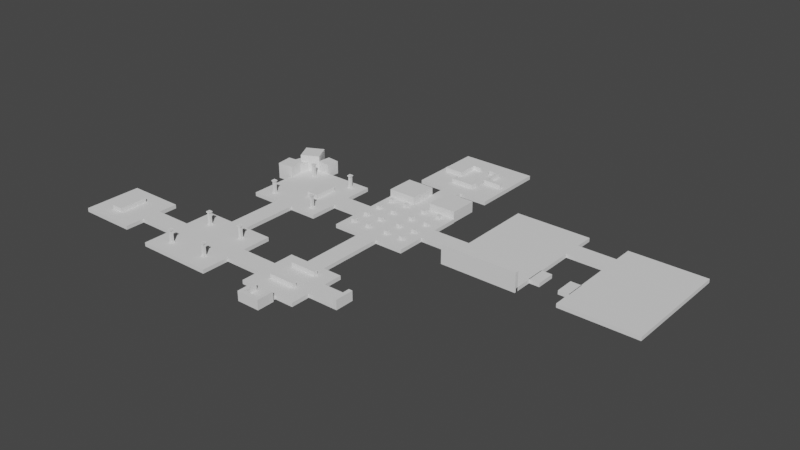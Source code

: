 # Source: LD0.2.blend  (saved by Blender 2.82.7; exported with 4.5.12 LTS)
import bpy
from mathutils import Matrix  # noqa: F401  (used for matrix-valued properties, if any)

bpy.ops.wm.read_factory_settings(use_empty=True)
scene = bpy.context.scene
scene.name = 'Scene'

# ---- collections
col_collection = bpy.data.collections.new('Collection'); scene.collection.children.link(col_collection)
col_ld = bpy.data.collections.new('LD'); scene.collection.children.link(col_ld)

# ---- world
world_world = bpy.data.worlds.new('World'); scene.world = world_world
world_world.use_nodes = True; world_world.node_tree.nodes.clear()
_N = world_world.node_tree.nodes; _L = world_world.node_tree.links
n0 = _N.new('ShaderNodeOutputWorld'); n0.name = 'World Output'; n0.location = (300, 300)
n1 = _N.new('ShaderNodeBackground'); n1.name = 'Background'; n1.location = (10, 300)
n1.inputs[0].default_value = (0.05088, 0.05088, 0.05088, 1.0)
_L.new(n1.outputs[0], n0.inputs[0])
n0.is_active_output = True
world_world.color = (0.05088, 0.05088, 0.05088)
world_world.use_sun_shadow = False
world_world.sun_shadow_jitter_overblur = 0.0

# ---- meshes
me_cube_002 = bpy.data.meshes.new('Cube.002')
me_cube_002.from_pydata([(-1.0, -1.0, -1.0), (-1.0, -1.0, 1.0), (-1.0, 1.0, -1.0), (-1.0, 1.0, 1.0), (1.0, -1.0, -1.0), (1.0, -1.0, 1.0), (1.0, 1.0, -1.0), (1.0, 1.0, 1.0)], [], [(0, 1, 3, 2), (2, 3, 7, 6), (6, 7, 5, 4), (4, 5, 1, 0), (2, 6, 4, 0), (7, 3, 1, 5)])
_uv = me_cube_002.uv_layers.new(name='UVMap')
_uv.uv.foreach_set('vector', [0.375, 0.0, 0.625, 0.0, 0.625, 0.25, 0.375, 0.25, 0.375, 0.25, 0.625, 0.25, 0.625, 0.5, 0.375, 0.5, 0.375, 0.5, 0.625, 0.5, 0.625, 0.75, 0.375, 0.75, 0.375, 0.75, 0.625, 0.75, 0.625, 1.0, 0.375, 1.0, 0.125, 0.5, 0.375, 0.5, 0.375, 0.75, 0.125, 0.75, 0.625, 0.5, 0.875, 0.5, 0.875, 0.75, 0.625, 0.75])
me_cube_002.use_remesh_fix_poles = True
me_cube_002.use_remesh_preserve_attributes = False
me_cube_002.use_mirror_vertex_groups = False
me_cube_002.update()
me_cube_003 = bpy.data.meshes.new('Cube.003')
me_cube_003.from_pydata([(-1.0, -1.0, -1.0), (-1.0, -1.0, 1.0), (-1.0, 1.0, -1.0), (-1.0, 1.0, 1.0), (1.0, -1.0, -1.0), (1.0, -1.0, 1.0), (1.0, 1.0, -1.0), (1.0, 1.0, 1.0)], [], [(0, 1, 3, 2), (2, 3, 7, 6), (6, 7, 5, 4), (4, 5, 1, 0), (2, 6, 4, 0), (7, 3, 1, 5)])
_uv = me_cube_003.uv_layers.new(name='UVMap')
_uv.uv.foreach_set('vector', [0.375, 0.0, 0.625, 0.0, 0.625, 0.25, 0.375, 0.25, 0.375, 0.25, 0.625, 0.25, 0.625, 0.5, 0.375, 0.5, 0.375, 0.5, 0.625, 0.5, 0.625, 0.75, 0.375, 0.75, 0.375, 0.75, 0.625, 0.75, 0.625, 1.0, 0.375, 1.0, 0.125, 0.5, 0.375, 0.5, 0.375, 0.75, 0.125, 0.75, 0.625, 0.5, 0.875, 0.5, 0.875, 0.75, 0.625, 0.75])
me_cube_003.use_remesh_fix_poles = True
me_cube_003.use_remesh_preserve_attributes = False
me_cube_003.use_mirror_vertex_groups = False
me_cube_003.update()
me_cube_004 = bpy.data.meshes.new('Cube.004')
me_cube_004.from_pydata([(-1.0, -1.0, -1.0), (-1.0, -1.0, 1.0), (-1.0, 1.0, -1.0), (-1.0, 1.0, 1.0), (1.0, -1.0, -1.0), (1.0, -1.0, 1.0), (1.0, 1.0, -1.0), (1.0, 1.0, 1.0)], [], [(0, 1, 3, 2), (2, 3, 7, 6), (6, 7, 5, 4), (4, 5, 1, 0), (2, 6, 4, 0), (7, 3, 1, 5)])
_uv = me_cube_004.uv_layers.new(name='UVMap')
_uv.uv.foreach_set('vector', [0.375, 0.0, 0.625, 0.0, 0.625, 0.25, 0.375, 0.25, 0.375, 0.25, 0.625, 0.25, 0.625, 0.5, 0.375, 0.5, 0.375, 0.5, 0.625, 0.5, 0.625, 0.75, 0.375, 0.75, 0.375, 0.75, 0.625, 0.75, 0.625, 1.0, 0.375, 1.0, 0.125, 0.5, 0.375, 0.5, 0.375, 0.75, 0.125, 0.75, 0.625, 0.5, 0.875, 0.5, 0.875, 0.75, 0.625, 0.75])
me_cube_004.use_remesh_fix_poles = True
me_cube_004.use_remesh_preserve_attributes = False
me_cube_004.use_mirror_vertex_groups = False
me_cube_004.update()
me_cube_005 = bpy.data.meshes.new('Cube.005')
me_cube_005.from_pydata([(-1.0, -1.0, -1.0), (-1.0, -1.0, 1.0), (-1.0, 1.0, -1.0), (-1.0, 1.0, 1.0), (1.0, -1.0, -1.0), (1.0, -1.0, 1.0), (1.0, 1.0, -1.0), (1.0, 1.0, 1.0)], [], [(0, 1, 3, 2), (2, 3, 7, 6), (6, 7, 5, 4), (4, 5, 1, 0), (2, 6, 4, 0), (7, 3, 1, 5)])
_uv = me_cube_005.uv_layers.new(name='UVMap')
_uv.uv.foreach_set('vector', [0.375, 0.0, 0.625, 0.0, 0.625, 0.25, 0.375, 0.25, 0.375, 0.25, 0.625, 0.25, 0.625, 0.5, 0.375, 0.5, 0.375, 0.5, 0.625, 0.5, 0.625, 0.75, 0.375, 0.75, 0.375, 0.75, 0.625, 0.75, 0.625, 1.0, 0.375, 1.0, 0.125, 0.5, 0.375, 0.5, 0.375, 0.75, 0.125, 0.75, 0.625, 0.5, 0.875, 0.5, 0.875, 0.75, 0.625, 0.75])
me_cube_005.use_remesh_fix_poles = True
me_cube_005.use_remesh_preserve_attributes = False
me_cube_005.use_mirror_vertex_groups = False
me_cube_005.update()
me_cube_006 = bpy.data.meshes.new('Cube.006')
me_cube_006.from_pydata([(-1.0, -1.0, -1.0), (-1.0, -1.0, 1.0), (-1.0, 1.0, -1.0), (-1.0, 1.0, 1.0), (1.0, -1.0, -1.0), (1.0, -1.0, 1.0), (1.0, 1.0, -1.0), (1.0, 1.0, 1.0)], [], [(0, 1, 3, 2), (2, 3, 7, 6), (6, 7, 5, 4), (4, 5, 1, 0), (2, 6, 4, 0), (7, 3, 1, 5)])
_uv = me_cube_006.uv_layers.new(name='UVMap')
_uv.uv.foreach_set('vector', [0.375, 0.0, 0.625, 0.0, 0.625, 0.25, 0.375, 0.25, 0.375, 0.25, 0.625, 0.25, 0.625, 0.5, 0.375, 0.5, 0.375, 0.5, 0.625, 0.5, 0.625, 0.75, 0.375, 0.75, 0.375, 0.75, 0.625, 0.75, 0.625, 1.0, 0.375, 1.0, 0.125, 0.5, 0.375, 0.5, 0.375, 0.75, 0.125, 0.75, 0.625, 0.5, 0.875, 0.5, 0.875, 0.75, 0.625, 0.75])
me_cube_006.use_remesh_fix_poles = True
me_cube_006.use_remesh_preserve_attributes = False
me_cube_006.use_mirror_vertex_groups = False
me_cube_006.update()
me_cube_007 = bpy.data.meshes.new('Cube.007')
me_cube_007.from_pydata([(-1.0, -1.0, -1.0), (-1.0, -1.0, 1.0), (-1.0, 1.0, -1.0), (-1.0, 1.0, 1.0), (1.0, -1.0, -1.0), (1.0, -1.0, 1.0), (1.0, 1.0, -1.0), (1.0, 1.0, 1.0)], [], [(0, 1, 3, 2), (2, 3, 7, 6), (6, 7, 5, 4), (4, 5, 1, 0), (2, 6, 4, 0), (7, 3, 1, 5)])
_uv = me_cube_007.uv_layers.new(name='UVMap')
_uv.uv.foreach_set('vector', [0.375, 0.0, 0.625, 0.0, 0.625, 0.25, 0.375, 0.25, 0.375, 0.25, 0.625, 0.25, 0.625, 0.5, 0.375, 0.5, 0.375, 0.5, 0.625, 0.5, 0.625, 0.75, 0.375, 0.75, 0.375, 0.75, 0.625, 0.75, 0.625, 1.0, 0.375, 1.0, 0.125, 0.5, 0.375, 0.5, 0.375, 0.75, 0.125, 0.75, 0.625, 0.5, 0.875, 0.5, 0.875, 0.75, 0.625, 0.75])
me_cube_007.use_remesh_fix_poles = True
me_cube_007.use_remesh_preserve_attributes = False
me_cube_007.use_mirror_vertex_groups = False
me_cube_007.update()
me_cube_008 = bpy.data.meshes.new('Cube.008')
me_cube_008.from_pydata([(-1.0, -1.0, -1.0), (-1.0, -1.0, 1.0), (-1.0, 1.0, -1.0), (-1.0, 1.0, 1.0), (1.0, -1.0, -1.0), (1.0, -1.0, 1.0), (1.0, 1.0, -1.0), (1.0, 1.0, 1.0)], [], [(0, 1, 3, 2), (2, 3, 7, 6), (6, 7, 5, 4), (4, 5, 1, 0), (2, 6, 4, 0), (7, 3, 1, 5)])
_uv = me_cube_008.uv_layers.new(name='UVMap')
_uv.uv.foreach_set('vector', [0.375, 0.0, 0.625, 0.0, 0.625, 0.25, 0.375, 0.25, 0.375, 0.25, 0.625, 0.25, 0.625, 0.5, 0.375, 0.5, 0.375, 0.5, 0.625, 0.5, 0.625, 0.75, 0.375, 0.75, 0.375, 0.75, 0.625, 0.75, 0.625, 1.0, 0.375, 1.0, 0.125, 0.5, 0.375, 0.5, 0.375, 0.75, 0.125, 0.75, 0.625, 0.5, 0.875, 0.5, 0.875, 0.75, 0.625, 0.75])
me_cube_008.use_remesh_fix_poles = True
me_cube_008.use_remesh_preserve_attributes = False
me_cube_008.use_mirror_vertex_groups = False
me_cube_008.update()
me_cube_009 = bpy.data.meshes.new('Cube.009')
me_cube_009.from_pydata([(-1.0, -1.0, -1.0), (-1.0, -1.0, 1.0), (-1.0, 1.0, -1.0), (-1.0, 1.0, 1.0), (1.0, -1.0, -1.0), (1.0, -1.0, 1.0), (1.0, 1.0, -1.0), (1.0, 1.0, 1.0)], [], [(0, 1, 3, 2), (2, 3, 7, 6), (6, 7, 5, 4), (4, 5, 1, 0), (2, 6, 4, 0), (7, 3, 1, 5)])
_uv = me_cube_009.uv_layers.new(name='UVMap')
_uv.uv.foreach_set('vector', [0.375, 0.0, 0.625, 0.0, 0.625, 0.25, 0.375, 0.25, 0.375, 0.25, 0.625, 0.25, 0.625, 0.5, 0.375, 0.5, 0.375, 0.5, 0.625, 0.5, 0.625, 0.75, 0.375, 0.75, 0.375, 0.75, 0.625, 0.75, 0.625, 1.0, 0.375, 1.0, 0.125, 0.5, 0.375, 0.5, 0.375, 0.75, 0.125, 0.75, 0.625, 0.5, 0.875, 0.5, 0.875, 0.75, 0.625, 0.75])
me_cube_009.use_remesh_fix_poles = True
me_cube_009.use_remesh_preserve_attributes = False
me_cube_009.use_mirror_vertex_groups = False
me_cube_009.update()
me_cube_010 = bpy.data.meshes.new('Cube.010')
me_cube_010.from_pydata([(-1.0, -1.0, -1.0), (-1.0, -1.0, 1.0), (-1.0, 1.0, -1.0), (-1.0, 1.0, 1.0), (1.0, -1.0, -1.0), (1.0, -1.0, 1.0), (1.0, 1.0, -1.0), (1.0, 1.0, 1.0)], [], [(0, 1, 3, 2), (2, 3, 7, 6), (6, 7, 5, 4), (4, 5, 1, 0), (2, 6, 4, 0), (7, 3, 1, 5)])
_uv = me_cube_010.uv_layers.new(name='UVMap')
_uv.uv.foreach_set('vector', [0.375, 0.0, 0.625, 0.0, 0.625, 0.25, 0.375, 0.25, 0.375, 0.25, 0.625, 0.25, 0.625, 0.5, 0.375, 0.5, 0.375, 0.5, 0.625, 0.5, 0.625, 0.75, 0.375, 0.75, 0.375, 0.75, 0.625, 0.75, 0.625, 1.0, 0.375, 1.0, 0.125, 0.5, 0.375, 0.5, 0.375, 0.75, 0.125, 0.75, 0.625, 0.5, 0.875, 0.5, 0.875, 0.75, 0.625, 0.75])
me_cube_010.use_remesh_fix_poles = True
me_cube_010.use_remesh_preserve_attributes = False
me_cube_010.use_mirror_vertex_groups = False
me_cube_010.update()
me_cube_011 = bpy.data.meshes.new('Cube.011')
me_cube_011.from_pydata([(-1.0, -1.0, -1.0), (-1.0, -1.0, 1.0), (-1.0, 1.0, -1.0), (-1.0, 1.0, 1.0), (1.0, -1.0, -1.0), (1.0, -1.0, 1.0), (1.0, 1.0, -1.0), (1.0, 1.0, 1.0)], [], [(0, 1, 3, 2), (2, 3, 7, 6), (6, 7, 5, 4), (4, 5, 1, 0), (2, 6, 4, 0), (7, 3, 1, 5)])
_uv = me_cube_011.uv_layers.new(name='UVMap')
_uv.uv.foreach_set('vector', [0.375, 0.0, 0.625, 0.0, 0.625, 0.25, 0.375, 0.25, 0.375, 0.25, 0.625, 0.25, 0.625, 0.5, 0.375, 0.5, 0.375, 0.5, 0.625, 0.5, 0.625, 0.75, 0.375, 0.75, 0.375, 0.75, 0.625, 0.75, 0.625, 1.0, 0.375, 1.0, 0.125, 0.5, 0.375, 0.5, 0.375, 0.75, 0.125, 0.75, 0.625, 0.5, 0.875, 0.5, 0.875, 0.75, 0.625, 0.75])
me_cube_011.use_remesh_fix_poles = True
me_cube_011.use_remesh_preserve_attributes = False
me_cube_011.use_mirror_vertex_groups = False
me_cube_011.update()
me_cube_012 = bpy.data.meshes.new('Cube.012')
me_cube_012.from_pydata([(-1.0, -1.0, -1.0), (-1.0, -1.0, 1.0), (-1.0, 1.0, -1.0), (-1.0, 1.0, 1.0), (1.0, -1.0, -1.0), (1.0, -1.0, 1.0), (1.0, 1.0, -1.0), (1.0, 1.0, 1.0)], [], [(0, 1, 3, 2), (2, 3, 7, 6), (6, 7, 5, 4), (4, 5, 1, 0), (2, 6, 4, 0), (7, 3, 1, 5)])
_uv = me_cube_012.uv_layers.new(name='UVMap')
_uv.uv.foreach_set('vector', [0.375, 0.0, 0.625, 0.0, 0.625, 0.25, 0.375, 0.25, 0.375, 0.25, 0.625, 0.25, 0.625, 0.5, 0.375, 0.5, 0.375, 0.5, 0.625, 0.5, 0.625, 0.75, 0.375, 0.75, 0.375, 0.75, 0.625, 0.75, 0.625, 1.0, 0.375, 1.0, 0.125, 0.5, 0.375, 0.5, 0.375, 0.75, 0.125, 0.75, 0.625, 0.5, 0.875, 0.5, 0.875, 0.75, 0.625, 0.75])
me_cube_012.use_remesh_fix_poles = True
me_cube_012.use_remesh_preserve_attributes = False
me_cube_012.use_mirror_vertex_groups = False
me_cube_012.update()
me_cube_013 = bpy.data.meshes.new('Cube.013')
me_cube_013.from_pydata([(-1.0, -1.0, -1.0), (-1.0, -1.0, 1.0), (-1.0, 1.0, -1.0), (-1.0, 1.0, 1.0), (1.0, -1.0, -1.0), (1.0, -1.0, 1.0), (1.0, 1.0, -1.0), (1.0, 1.0, 1.0)], [], [(0, 1, 3, 2), (2, 3, 7, 6), (6, 7, 5, 4), (4, 5, 1, 0), (2, 6, 4, 0), (7, 3, 1, 5)])
_uv = me_cube_013.uv_layers.new(name='UVMap')
_uv.uv.foreach_set('vector', [0.375, 0.0, 0.625, 0.0, 0.625, 0.25, 0.375, 0.25, 0.375, 0.25, 0.625, 0.25, 0.625, 0.5, 0.375, 0.5, 0.375, 0.5, 0.625, 0.5, 0.625, 0.75, 0.375, 0.75, 0.375, 0.75, 0.625, 0.75, 0.625, 1.0, 0.375, 1.0, 0.125, 0.5, 0.375, 0.5, 0.375, 0.75, 0.125, 0.75, 0.625, 0.5, 0.875, 0.5, 0.875, 0.75, 0.625, 0.75])
me_cube_013.use_remesh_fix_poles = True
me_cube_013.use_remesh_preserve_attributes = False
me_cube_013.use_mirror_vertex_groups = False
me_cube_013.update()
me_cube_014 = bpy.data.meshes.new('Cube.014')
me_cube_014.from_pydata([(-1.0, -1.0, -1.0), (-1.0, -1.0, 1.0), (-1.0, 1.0, -1.0), (-1.0, 1.0, 1.0), (1.0, -1.0, -1.0), (1.0, -1.0, 1.0), (1.0, 1.0, -1.0), (1.0, 1.0, 1.0)], [], [(0, 1, 3, 2), (2, 3, 7, 6), (6, 7, 5, 4), (4, 5, 1, 0), (2, 6, 4, 0), (7, 3, 1, 5)])
_uv = me_cube_014.uv_layers.new(name='UVMap')
_uv.uv.foreach_set('vector', [0.375, 0.0, 0.625, 0.0, 0.625, 0.25, 0.375, 0.25, 0.375, 0.25, 0.625, 0.25, 0.625, 0.5, 0.375, 0.5, 0.375, 0.5, 0.625, 0.5, 0.625, 0.75, 0.375, 0.75, 0.375, 0.75, 0.625, 0.75, 0.625, 1.0, 0.375, 1.0, 0.125, 0.5, 0.375, 0.5, 0.375, 0.75, 0.125, 0.75, 0.625, 0.5, 0.875, 0.5, 0.875, 0.75, 0.625, 0.75])
me_cube_014.use_remesh_fix_poles = True
me_cube_014.use_remesh_preserve_attributes = False
me_cube_014.use_mirror_vertex_groups = False
me_cube_014.update()
me_cube_015 = bpy.data.meshes.new('Cube.015')
me_cube_015.from_pydata([(-1.0, -1.0, -1.0), (-1.0, -1.0, 1.0), (-1.0, 1.0, -1.0), (-1.0, 1.0, 1.0), (1.0, -1.0, -1.0), (1.0, -1.0, 1.0), (1.0, 1.0, -1.0), (1.0, 1.0, 1.0)], [], [(0, 1, 3, 2), (2, 3, 7, 6), (6, 7, 5, 4), (4, 5, 1, 0), (2, 6, 4, 0), (7, 3, 1, 5)])
_uv = me_cube_015.uv_layers.new(name='UVMap')
_uv.uv.foreach_set('vector', [0.375, 0.0, 0.625, 0.0, 0.625, 0.25, 0.375, 0.25, 0.375, 0.25, 0.625, 0.25, 0.625, 0.5, 0.375, 0.5, 0.375, 0.5, 0.625, 0.5, 0.625, 0.75, 0.375, 0.75, 0.375, 0.75, 0.625, 0.75, 0.625, 1.0, 0.375, 1.0, 0.125, 0.5, 0.375, 0.5, 0.375, 0.75, 0.125, 0.75, 0.625, 0.5, 0.875, 0.5, 0.875, 0.75, 0.625, 0.75])
me_cube_015.use_remesh_fix_poles = True
me_cube_015.use_remesh_preserve_attributes = False
me_cube_015.use_mirror_vertex_groups = False
me_cube_015.update()
me_cube_016 = bpy.data.meshes.new('Cube.016')
me_cube_016.from_pydata([(-1.0, -1.0, -1.0), (-1.0, -1.0, 1.0), (-1.0, 1.0, -1.0), (-1.0, 1.0, 1.0), (1.0, -1.0, -1.0), (1.0, -1.0, 1.0), (1.0, 1.0, -1.0), (1.0, 1.0, 1.0)], [], [(0, 1, 3, 2), (2, 3, 7, 6), (6, 7, 5, 4), (4, 5, 1, 0), (2, 6, 4, 0), (7, 3, 1, 5)])
_uv = me_cube_016.uv_layers.new(name='UVMap')
_uv.uv.foreach_set('vector', [0.375, 0.0, 0.625, 0.0, 0.625, 0.25, 0.375, 0.25, 0.375, 0.25, 0.625, 0.25, 0.625, 0.5, 0.375, 0.5, 0.375, 0.5, 0.625, 0.5, 0.625, 0.75, 0.375, 0.75, 0.375, 0.75, 0.625, 0.75, 0.625, 1.0, 0.375, 1.0, 0.125, 0.5, 0.375, 0.5, 0.375, 0.75, 0.125, 0.75, 0.625, 0.5, 0.875, 0.5, 0.875, 0.75, 0.625, 0.75])
me_cube_016.use_remesh_fix_poles = True
me_cube_016.use_remesh_preserve_attributes = False
me_cube_016.use_mirror_vertex_groups = False
me_cube_016.update()
me_cube_017 = bpy.data.meshes.new('Cube.017')
me_cube_017.from_pydata([(-1.0, -1.0, -1.0), (-1.0, -1.0, 1.0), (-1.0, 1.0, -1.0), (-1.0, 1.0, 1.0), (1.0, -1.0, -1.0), (1.0, -1.0, 1.0), (1.0, 1.0, -1.0), (1.0, 1.0, 1.0)], [], [(0, 1, 3, 2), (2, 3, 7, 6), (6, 7, 5, 4), (4, 5, 1, 0), (2, 6, 4, 0), (7, 3, 1, 5)])
_uv = me_cube_017.uv_layers.new(name='UVMap')
_uv.uv.foreach_set('vector', [0.375, 0.0, 0.625, 0.0, 0.625, 0.25, 0.375, 0.25, 0.375, 0.25, 0.625, 0.25, 0.625, 0.5, 0.375, 0.5, 0.375, 0.5, 0.625, 0.5, 0.625, 0.75, 0.375, 0.75, 0.375, 0.75, 0.625, 0.75, 0.625, 1.0, 0.375, 1.0, 0.125, 0.5, 0.375, 0.5, 0.375, 0.75, 0.125, 0.75, 0.625, 0.5, 0.875, 0.5, 0.875, 0.75, 0.625, 0.75])
me_cube_017.use_remesh_fix_poles = True
me_cube_017.use_remesh_preserve_attributes = False
me_cube_017.use_mirror_vertex_groups = False
me_cube_017.update()
me_cube_018 = bpy.data.meshes.new('Cube.018')
me_cube_018.from_pydata([(-1.0, -1.0, -1.0), (-1.0, -1.0, 1.0), (-1.0, 1.0, -1.0), (-1.0, 1.0, 1.0), (1.0, -1.0, -1.0), (1.0, -1.0, 1.0), (1.0, 1.0, -1.0), (1.0, 1.0, 1.0)], [], [(0, 1, 3, 2), (2, 3, 7, 6), (6, 7, 5, 4), (4, 5, 1, 0), (2, 6, 4, 0), (7, 3, 1, 5)])
_uv = me_cube_018.uv_layers.new(name='UVMap')
_uv.uv.foreach_set('vector', [0.375, 0.0, 0.625, 0.0, 0.625, 0.25, 0.375, 0.25, 0.375, 0.25, 0.625, 0.25, 0.625, 0.5, 0.375, 0.5, 0.375, 0.5, 0.625, 0.5, 0.625, 0.75, 0.375, 0.75, 0.375, 0.75, 0.625, 0.75, 0.625, 1.0, 0.375, 1.0, 0.125, 0.5, 0.375, 0.5, 0.375, 0.75, 0.125, 0.75, 0.625, 0.5, 0.875, 0.5, 0.875, 0.75, 0.625, 0.75])
me_cube_018.use_remesh_fix_poles = True
me_cube_018.use_remesh_preserve_attributes = False
me_cube_018.use_mirror_vertex_groups = False
me_cube_018.update()
me_cube_019 = bpy.data.meshes.new('Cube.019')
me_cube_019.from_pydata([(-1.0, -1.0, -1.0), (-1.0, -1.0, 1.0), (-1.0, 1.0, -1.0), (-1.0, 1.0, 1.0), (1.0, -1.0, -1.0), (1.0, -1.0, 1.0), (1.0, 1.0, -1.0), (1.0, 1.0, 1.0)], [], [(0, 1, 3, 2), (2, 3, 7, 6), (6, 7, 5, 4), (4, 5, 1, 0), (2, 6, 4, 0), (7, 3, 1, 5)])
_uv = me_cube_019.uv_layers.new(name='UVMap')
_uv.uv.foreach_set('vector', [0.375, 0.0, 0.625, 0.0, 0.625, 0.25, 0.375, 0.25, 0.375, 0.25, 0.625, 0.25, 0.625, 0.5, 0.375, 0.5, 0.375, 0.5, 0.625, 0.5, 0.625, 0.75, 0.375, 0.75, 0.375, 0.75, 0.625, 0.75, 0.625, 1.0, 0.375, 1.0, 0.125, 0.5, 0.375, 0.5, 0.375, 0.75, 0.125, 0.75, 0.625, 0.5, 0.875, 0.5, 0.875, 0.75, 0.625, 0.75])
me_cube_019.use_remesh_fix_poles = True
me_cube_019.use_remesh_preserve_attributes = False
me_cube_019.use_mirror_vertex_groups = False
me_cube_019.update()
me_cube = bpy.data.meshes.new('Cube')
me_cube.from_pydata([(-1.0, -1.0, -1.0), (-1.0, -1.0, 1.0), (-1.0, 1.0, -1.0), (-1.0, 1.0, 1.0), (1.0, -1.0, -1.0), (1.0, -1.0, 1.0), (1.0, 1.0, -1.0), (1.0, 1.0, 1.0)], [], [(0, 1, 3, 2), (2, 3, 7, 6), (6, 7, 5, 4), (4, 5, 1, 0), (2, 6, 4, 0), (7, 3, 1, 5)])
_uv = me_cube.uv_layers.new(name='UVMap')
_uv.uv.foreach_set('vector', [0.375, 0.0, 0.625, 0.0, 0.625, 0.25, 0.375, 0.25, 0.375, 0.25, 0.625, 0.25, 0.625, 0.5, 0.375, 0.5, 0.375, 0.5, 0.625, 0.5, 0.625, 0.75, 0.375, 0.75, 0.375, 0.75, 0.625, 0.75, 0.625, 1.0, 0.375, 1.0, 0.125, 0.5, 0.375, 0.5, 0.375, 0.75, 0.125, 0.75, 0.625, 0.5, 0.875, 0.5, 0.875, 0.75, 0.625, 0.75])
me_cube.use_remesh_fix_poles = True
me_cube.use_remesh_preserve_attributes = False
me_cube.use_mirror_vertex_groups = False
me_cube.update()
me_cube_020 = bpy.data.meshes.new('Cube.020')
me_cube_020.from_pydata([(-1.0, -1.0, -1.0), (-1.0, -1.0, 1.0), (-1.0, 1.0, -1.0), (-1.0, 1.0, 1.0), (1.0, -1.0, -1.0), (1.0, -1.0, 1.0), (1.0, 1.0, -1.0), (1.0, 1.0, 1.0)], [], [(0, 1, 3, 2), (2, 3, 7, 6), (6, 7, 5, 4), (4, 5, 1, 0), (2, 6, 4, 0), (7, 3, 1, 5)])
_uv = me_cube_020.uv_layers.new(name='UVMap')
_uv.uv.foreach_set('vector', [0.375, 0.0, 0.625, 0.0, 0.625, 0.25, 0.375, 0.25, 0.375, 0.25, 0.625, 0.25, 0.625, 0.5, 0.375, 0.5, 0.375, 0.5, 0.625, 0.5, 0.625, 0.75, 0.375, 0.75, 0.375, 0.75, 0.625, 0.75, 0.625, 1.0, 0.375, 1.0, 0.125, 0.5, 0.375, 0.5, 0.375, 0.75, 0.125, 0.75, 0.625, 0.5, 0.875, 0.5, 0.875, 0.75, 0.625, 0.75])
me_cube_020.use_remesh_fix_poles = True
me_cube_020.use_remesh_preserve_attributes = False
me_cube_020.use_mirror_vertex_groups = False
me_cube_020.update()
me_cube_021 = bpy.data.meshes.new('Cube.021')
me_cube_021.from_pydata([(-1.0, -1.0, -1.0), (-1.0, -1.0, 1.0), (-1.0, 1.0, -1.0), (-1.0, 1.0, 1.0), (1.0, -1.0, -1.0), (1.0, -1.0, 1.0), (1.0, 1.0, -1.0), (1.0, 1.0, 1.0)], [], [(0, 1, 3, 2), (2, 3, 7, 6), (6, 7, 5, 4), (4, 5, 1, 0), (2, 6, 4, 0), (7, 3, 1, 5)])
_uv = me_cube_021.uv_layers.new(name='UVMap')
_uv.uv.foreach_set('vector', [0.375, 0.0, 0.625, 0.0, 0.625, 0.25, 0.375, 0.25, 0.375, 0.25, 0.625, 0.25, 0.625, 0.5, 0.375, 0.5, 0.375, 0.5, 0.625, 0.5, 0.625, 0.75, 0.375, 0.75, 0.375, 0.75, 0.625, 0.75, 0.625, 1.0, 0.375, 1.0, 0.125, 0.5, 0.375, 0.5, 0.375, 0.75, 0.125, 0.75, 0.625, 0.5, 0.875, 0.5, 0.875, 0.75, 0.625, 0.75])
me_cube_021.use_remesh_fix_poles = True
me_cube_021.use_remesh_preserve_attributes = False
me_cube_021.use_mirror_vertex_groups = False
me_cube_021.update()
me_cube_022 = bpy.data.meshes.new('Cube.022')
me_cube_022.from_pydata([(-1.0, -1.0, -1.0), (-1.0, -1.0, 1.0), (-1.0, 1.0, -1.0), (-1.0, 1.0, 1.0), (1.0, -1.0, -1.0), (1.0, -1.0, 1.0), (1.0, 1.0, -1.0), (1.0, 1.0, 1.0)], [], [(0, 1, 3, 2), (2, 3, 7, 6), (6, 7, 5, 4), (4, 5, 1, 0), (2, 6, 4, 0), (7, 3, 1, 5)])
_uv = me_cube_022.uv_layers.new(name='UVMap')
_uv.uv.foreach_set('vector', [0.375, 0.0, 0.625, 0.0, 0.625, 0.25, 0.375, 0.25, 0.375, 0.25, 0.625, 0.25, 0.625, 0.5, 0.375, 0.5, 0.375, 0.5, 0.625, 0.5, 0.625, 0.75, 0.375, 0.75, 0.375, 0.75, 0.625, 0.75, 0.625, 1.0, 0.375, 1.0, 0.125, 0.5, 0.375, 0.5, 0.375, 0.75, 0.125, 0.75, 0.625, 0.5, 0.875, 0.5, 0.875, 0.75, 0.625, 0.75])
me_cube_022.use_remesh_fix_poles = True
me_cube_022.use_remesh_preserve_attributes = False
me_cube_022.use_mirror_vertex_groups = False
me_cube_022.update()
me_cube_023 = bpy.data.meshes.new('Cube.023')
me_cube_023.from_pydata([(-1.0, -1.0, -1.0), (-1.0, -1.0, 1.0), (-1.0, 1.0, -1.0), (-1.0, 1.0, 1.0), (1.0, -1.0, -1.0), (1.0, -1.0, 1.0), (1.0, 1.0, -1.0), (1.0, 1.0, 1.0)], [], [(0, 1, 3, 2), (2, 3, 7, 6), (6, 7, 5, 4), (4, 5, 1, 0), (2, 6, 4, 0), (7, 3, 1, 5)])
_uv = me_cube_023.uv_layers.new(name='UVMap')
_uv.uv.foreach_set('vector', [0.375, 0.0, 0.625, 0.0, 0.625, 0.25, 0.375, 0.25, 0.375, 0.25, 0.625, 0.25, 0.625, 0.5, 0.375, 0.5, 0.375, 0.5, 0.625, 0.5, 0.625, 0.75, 0.375, 0.75, 0.375, 0.75, 0.625, 0.75, 0.625, 1.0, 0.375, 1.0, 0.125, 0.5, 0.375, 0.5, 0.375, 0.75, 0.125, 0.75, 0.625, 0.5, 0.875, 0.5, 0.875, 0.75, 0.625, 0.75])
me_cube_023.use_remesh_fix_poles = True
me_cube_023.use_remesh_preserve_attributes = False
me_cube_023.use_mirror_vertex_groups = False
me_cube_023.update()
me_cube_025 = bpy.data.meshes.new('Cube.025')
me_cube_025.from_pydata([(-1.0, -1.0, -1.0), (-1.0, -1.0, 1.0), (-1.0, 1.0, -1.0), (-1.0, 1.0, 1.0), (1.0, -1.0, -1.0), (1.0, -1.0, 1.0), (1.0, 1.0, -1.0), (1.0, 1.0, 1.0)], [], [(0, 1, 3, 2), (2, 3, 7, 6), (6, 7, 5, 4), (4, 5, 1, 0), (2, 6, 4, 0), (7, 3, 1, 5)])
_uv = me_cube_025.uv_layers.new(name='UVMap')
_uv.uv.foreach_set('vector', [0.375, 0.0, 0.625, 0.0, 0.625, 0.25, 0.375, 0.25, 0.375, 0.25, 0.625, 0.25, 0.625, 0.5, 0.375, 0.5, 0.375, 0.5, 0.625, 0.5, 0.625, 0.75, 0.375, 0.75, 0.375, 0.75, 0.625, 0.75, 0.625, 1.0, 0.375, 1.0, 0.125, 0.5, 0.375, 0.5, 0.375, 0.75, 0.125, 0.75, 0.625, 0.5, 0.875, 0.5, 0.875, 0.75, 0.625, 0.75])
me_cube_025.use_remesh_fix_poles = True
me_cube_025.use_remesh_preserve_attributes = False
me_cube_025.use_mirror_vertex_groups = False
me_cube_025.update()
me_cube_026 = bpy.data.meshes.new('Cube.026')
me_cube_026.from_pydata([(-1.0, -1.0, -1.0), (-1.0, -1.0, 1.0), (-1.0, 1.0, -1.0), (-1.0, 1.0, 1.0), (1.0, -1.0, -1.0), (1.0, -1.0, 1.0), (1.0, 1.0, -1.0), (1.0, 1.0, 1.0)], [], [(0, 1, 3, 2), (2, 3, 7, 6), (6, 7, 5, 4), (4, 5, 1, 0), (2, 6, 4, 0), (7, 3, 1, 5)])
_uv = me_cube_026.uv_layers.new(name='UVMap')
_uv.uv.foreach_set('vector', [0.375, 0.0, 0.625, 0.0, 0.625, 0.25, 0.375, 0.25, 0.375, 0.25, 0.625, 0.25, 0.625, 0.5, 0.375, 0.5, 0.375, 0.5, 0.625, 0.5, 0.625, 0.75, 0.375, 0.75, 0.375, 0.75, 0.625, 0.75, 0.625, 1.0, 0.375, 1.0, 0.125, 0.5, 0.375, 0.5, 0.375, 0.75, 0.125, 0.75, 0.625, 0.5, 0.875, 0.5, 0.875, 0.75, 0.625, 0.75])
me_cube_026.use_remesh_fix_poles = True
me_cube_026.use_remesh_preserve_attributes = False
me_cube_026.use_mirror_vertex_groups = False
me_cube_026.update()
me_cube_027 = bpy.data.meshes.new('Cube.027')
me_cube_027.from_pydata([(-1.0, -1.0, -1.0), (-1.0, -1.0, 1.0), (-1.0, 1.0, -1.0), (-1.0, 1.0, 1.0), (1.0, -1.0, -1.0), (1.0, -1.0, 1.0), (1.0, 1.0, -1.0), (1.0, 1.0, 1.0)], [], [(0, 1, 3, 2), (2, 3, 7, 6), (6, 7, 5, 4), (4, 5, 1, 0), (2, 6, 4, 0), (7, 3, 1, 5)])
_uv = me_cube_027.uv_layers.new(name='UVMap')
_uv.uv.foreach_set('vector', [0.375, 0.0, 0.625, 0.0, 0.625, 0.25, 0.375, 0.25, 0.375, 0.25, 0.625, 0.25, 0.625, 0.5, 0.375, 0.5, 0.375, 0.5, 0.625, 0.5, 0.625, 0.75, 0.375, 0.75, 0.375, 0.75, 0.625, 0.75, 0.625, 1.0, 0.375, 1.0, 0.125, 0.5, 0.375, 0.5, 0.375, 0.75, 0.125, 0.75, 0.625, 0.5, 0.875, 0.5, 0.875, 0.75, 0.625, 0.75])
me_cube_027.use_remesh_fix_poles = True
me_cube_027.use_remesh_preserve_attributes = False
me_cube_027.use_mirror_vertex_groups = False
me_cube_027.update()
me_cube_029 = bpy.data.meshes.new('Cube.029')
me_cube_029.from_pydata([(-1.0, -1.0, -1.0), (-1.0, -1.0, 1.0), (-1.0, 1.0, -1.0), (-1.0, 1.0, 1.0), (1.0, -1.0, -1.0), (1.0, -1.0, 1.0), (1.0, 1.0, -1.0), (1.0, 1.0, 1.0)], [], [(0, 1, 3, 2), (2, 3, 7, 6), (6, 7, 5, 4), (4, 5, 1, 0), (2, 6, 4, 0), (7, 3, 1, 5)])
_uv = me_cube_029.uv_layers.new(name='UVMap')
_uv.uv.foreach_set('vector', [0.375, 0.0, 0.625, 0.0, 0.625, 0.25, 0.375, 0.25, 0.375, 0.25, 0.625, 0.25, 0.625, 0.5, 0.375, 0.5, 0.375, 0.5, 0.625, 0.5, 0.625, 0.75, 0.375, 0.75, 0.375, 0.75, 0.625, 0.75, 0.625, 1.0, 0.375, 1.0, 0.125, 0.5, 0.375, 0.5, 0.375, 0.75, 0.125, 0.75, 0.625, 0.5, 0.875, 0.5, 0.875, 0.75, 0.625, 0.75])
me_cube_029.use_remesh_fix_poles = True
me_cube_029.use_remesh_preserve_attributes = False
me_cube_029.use_mirror_vertex_groups = False
me_cube_029.update()
me_cube_030 = bpy.data.meshes.new('Cube.030')
me_cube_030.from_pydata([(-1.0, -1.0, -1.0), (-1.0, -1.0, 1.0), (-1.0, 1.0, -1.0), (-1.0, 1.0, 1.0), (1.0, -1.0, -1.0), (1.0, -1.0, 1.0), (1.0, 1.0, -1.0), (1.0, 1.0, 1.0)], [], [(0, 1, 3, 2), (2, 3, 7, 6), (6, 7, 5, 4), (4, 5, 1, 0), (2, 6, 4, 0), (7, 3, 1, 5)])
_uv = me_cube_030.uv_layers.new(name='UVMap')
_uv.uv.foreach_set('vector', [0.375, 0.0, 0.625, 0.0, 0.625, 0.25, 0.375, 0.25, 0.375, 0.25, 0.625, 0.25, 0.625, 0.5, 0.375, 0.5, 0.375, 0.5, 0.625, 0.5, 0.625, 0.75, 0.375, 0.75, 0.375, 0.75, 0.625, 0.75, 0.625, 1.0, 0.375, 1.0, 0.125, 0.5, 0.375, 0.5, 0.375, 0.75, 0.125, 0.75, 0.625, 0.5, 0.875, 0.5, 0.875, 0.75, 0.625, 0.75])
me_cube_030.use_remesh_fix_poles = True
me_cube_030.use_remesh_preserve_attributes = False
me_cube_030.use_mirror_vertex_groups = False
me_cube_030.update()
me_cube_031 = bpy.data.meshes.new('Cube.031')
me_cube_031.from_pydata([(-1.0, -1.0, -1.0), (-1.0, -1.0, 1.0), (-1.0, 1.0, -1.0), (-1.0, 1.0, 1.0), (1.0, -1.0, -1.0), (1.0, -1.0, 1.0), (1.0, 1.0, -1.0), (1.0, 1.0, 1.0)], [], [(0, 1, 3, 2), (2, 3, 7, 6), (6, 7, 5, 4), (4, 5, 1, 0), (2, 6, 4, 0), (7, 3, 1, 5)])
_uv = me_cube_031.uv_layers.new(name='UVMap')
_uv.uv.foreach_set('vector', [0.375, 0.0, 0.625, 0.0, 0.625, 0.25, 0.375, 0.25, 0.375, 0.25, 0.625, 0.25, 0.625, 0.5, 0.375, 0.5, 0.375, 0.5, 0.625, 0.5, 0.625, 0.75, 0.375, 0.75, 0.375, 0.75, 0.625, 0.75, 0.625, 1.0, 0.375, 1.0, 0.125, 0.5, 0.375, 0.5, 0.375, 0.75, 0.125, 0.75, 0.625, 0.5, 0.875, 0.5, 0.875, 0.75, 0.625, 0.75])
me_cube_031.use_remesh_fix_poles = True
me_cube_031.use_remesh_preserve_attributes = False
me_cube_031.use_mirror_vertex_groups = False
me_cube_031.update()
me_cube_032 = bpy.data.meshes.new('Cube.032')
me_cube_032.from_pydata([(-1.0, -1.0, -1.0), (-1.0, -1.0, 1.0), (-1.0, 1.0, -1.0), (-1.0, 1.0, 1.0), (1.0, -1.0, -1.0), (1.0, -1.0, 1.0), (1.0, 1.0, -1.0), (1.0, 1.0, 1.0)], [], [(0, 1, 3, 2), (2, 3, 7, 6), (6, 7, 5, 4), (4, 5, 1, 0), (2, 6, 4, 0), (7, 3, 1, 5)])
_uv = me_cube_032.uv_layers.new(name='UVMap')
_uv.uv.foreach_set('vector', [0.375, 0.0, 0.625, 0.0, 0.625, 0.25, 0.375, 0.25, 0.375, 0.25, 0.625, 0.25, 0.625, 0.5, 0.375, 0.5, 0.375, 0.5, 0.625, 0.5, 0.625, 0.75, 0.375, 0.75, 0.375, 0.75, 0.625, 0.75, 0.625, 1.0, 0.375, 1.0, 0.125, 0.5, 0.375, 0.5, 0.375, 0.75, 0.125, 0.75, 0.625, 0.5, 0.875, 0.5, 0.875, 0.75, 0.625, 0.75])
me_cube_032.use_remesh_fix_poles = True
me_cube_032.use_remesh_preserve_attributes = False
me_cube_032.use_mirror_vertex_groups = False
me_cube_032.update()
me_cube_001 = bpy.data.meshes.new('Cube.001')
me_cube_001.from_pydata([(-1.0, -1.0, -1.0), (-1.0, -1.0, 1.0), (-1.0, 1.0, -1.0), (-1.0, 1.0, 1.0), (1.0, -1.0, -1.0), (1.0, -1.0, 1.0), (1.0, 1.0, -1.0), (1.0, 1.0, 1.0)], [], [(0, 1, 3, 2), (2, 3, 7, 6), (6, 7, 5, 4), (4, 5, 1, 0), (2, 6, 4, 0), (7, 3, 1, 5)])
_uv = me_cube_001.uv_layers.new(name='UVMap')
_uv.uv.foreach_set('vector', [0.375, 0.0, 0.625, 0.0, 0.625, 0.25, 0.375, 0.25, 0.375, 0.25, 0.625, 0.25, 0.625, 0.5, 0.375, 0.5, 0.375, 0.5, 0.625, 0.5, 0.625, 0.75, 0.375, 0.75, 0.375, 0.75, 0.625, 0.75, 0.625, 1.0, 0.375, 1.0, 0.125, 0.5, 0.375, 0.5, 0.375, 0.75, 0.125, 0.75, 0.625, 0.5, 0.875, 0.5, 0.875, 0.75, 0.625, 0.75])
me_cube_001.use_remesh_fix_poles = True
me_cube_001.use_remesh_preserve_attributes = False
me_cube_001.use_mirror_vertex_groups = False
me_cube_001.update()
me_cube_028 = bpy.data.meshes.new('Cube.028')
me_cube_028.from_pydata([(-1.0, -1.0, -1.0), (-0.6958, -0.6958, 1.0), (-1.0, 1.0, -1.0), (-0.6958, 0.6958, 1.0), (1.0, -1.0, -1.0), (0.6958, -0.6958, 1.0), (1.0, 1.0, -1.0), (0.6958, 0.6958, 1.0), (-1.0, -1.0, 1.0), (-1.0, 1.0, 1.0), (1.0, 1.0, 1.0), (1.0, -1.0, 1.0), (1.035, 1.035, 17.53), (1.035, -1.035, 17.53), (-1.035, -1.035, 17.53), (-1.035, 1.035, 17.53), (-0.6958, -0.6958, 17.53), (-0.6958, 0.6958, 17.53), (0.6958, 0.6958, 17.53), (0.6958, -0.6958, 17.53), (0.8884, 0.8884, 19.22), (0.8884, -0.8884, 19.22), (-0.8884, -0.8884, 19.22), (-0.8884, 0.8884, 19.22), (1.035, 1.035, 19.22), (1.035, -1.035, 19.22), (-1.035, -1.035, 19.22), (-1.035, 1.035, 19.22), (0.8884, 0.8884, 18.93), (0.8884, -0.8884, 18.93), (-0.8884, -0.8884, 18.93), (-0.8884, 0.8884, 18.93)], [], [(0, 8, 9, 2), (2, 9, 10, 6), (6, 10, 11, 4), (4, 11, 8, 0), (2, 6, 4, 0), (7, 3, 17, 18), (1, 3, 9, 8), (3, 7, 10, 9), (7, 5, 11, 10), (5, 1, 8, 11), (12, 15, 27, 24), (5, 7, 18, 19), (3, 1, 16, 17), (1, 5, 19, 16), (12, 13, 17, 16), (13, 14, 18, 17), (14, 15, 19, 18), (15, 12, 16, 19), (20, 23, 31, 28), (14, 13, 25, 26), (15, 14, 26, 27), (13, 12, 24, 25), (20, 21, 25, 24), (21, 22, 26, 25), (22, 23, 27, 26), (23, 20, 24, 27), (30, 29, 28, 31), (22, 21, 29, 30), (23, 22, 30, 31), (21, 20, 28, 29)])
_uv = me_cube_028.uv_layers.new(name='UVMap')
_uv.uv.foreach_set('vector', [0.375, 0.0, 0.625, 0.0, 0.625, 0.25, 0.375, 0.25, 0.375, 0.25, 0.625, 0.25, 0.625, 0.5, 0.375, 0.5, 0.375, 0.5, 0.625, 0.5, 0.625, 0.75, 0.375, 0.75, 0.375, 0.75, 0.625, 0.75, 0.625, 1.0, 0.375, 1.0, 0.125, 0.5, 0.375, 0.5, 0.375, 0.75, 0.125, 0.75, 0.663, 0.538, 0.837, 0.538, 0.837, 0.538, 0.663, 0.538, 0.837, 0.712, 0.837, 0.538, 0.875, 0.5, 0.875, 0.75, 0.837, 0.538, 0.663, 0.538, 0.625, 0.5, 0.875, 0.5, 0.663, 0.538, 0.663, 0.712, 0.625, 0.75, 0.625, 0.5, 0.663, 0.712, 0.837, 0.712, 0.875, 0.75, 0.625, 0.75, 0.6206, 0.4956, 0.8794, 0.4956, 0.8794, 0.4956, 0.6206, 0.4956, 0.663, 0.712, 0.663, 0.538, 0.663, 0.538, 0.663, 0.712, 0.837, 0.538, 0.837, 0.712, 0.837, 0.712, 0.837, 0.538, 0.837, 0.712, 0.663, 0.712, 0.663, 0.712, 0.837, 0.712, 0.6206, 0.4956, 0.6206, 0.7544, 0.837, 0.538, 0.837, 0.712, 0.6206, 0.7544, 0.8794, 0.7544, 0.663, 0.538, 0.837, 0.538, 0.8794, 0.7544, 0.8794, 0.4956, 0.663, 0.712, 0.663, 0.538, 0.8794, 0.4956, 0.6206, 0.4956, 0.837, 0.712, 0.663, 0.712, 0.639, 0.514, 0.861, 0.514, 0.861, 0.514, 0.639, 0.514, 0.8794, 0.7544, 0.6206, 0.7544, 0.6206, 0.7544, 0.8794, 0.7544, 0.8794, 0.4956, 0.8794, 0.7544, 0.8794, 0.7544, 0.8794, 0.4956, 0.6206, 0.7544, 0.6206, 0.4956, 0.6206, 0.4956, 0.6206, 0.7544, 0.639, 0.514, 0.639, 0.736, 0.6206, 0.7544, 0.6206, 0.4956, 0.639, 0.736, 0.861, 0.736, 0.8794, 0.7544, 0.6206, 0.7544, 0.861, 0.736, 0.861, 0.514, 0.8794, 0.4956, 0.8794, 0.7544, 0.861, 0.514, 0.639, 0.514, 0.6206, 0.4956, 0.8794, 0.4956, 0.861, 0.736, 0.639, 0.736, 0.639, 0.514, 0.861, 0.514, 0.861, 0.736, 0.639, 0.736, 0.639, 0.736, 0.861, 0.736, 0.861, 0.514, 0.861, 0.736, 0.861, 0.736, 0.861, 0.514, 0.639, 0.736, 0.639, 0.514, 0.639, 0.514, 0.639, 0.736])
me_cube_028.use_remesh_fix_poles = True
me_cube_028.use_remesh_preserve_attributes = False
me_cube_028.use_mirror_vertex_groups = False
me_cube_028.update()
me_cube_033 = bpy.data.meshes.new('Cube.033')
me_cube_033.from_pydata([(-1.0, -1.0, -1.0), (-0.6958, -0.6958, 1.0), (-1.0, 1.0, -1.0), (-0.6958, 0.6958, 1.0), (1.0, -1.0, -1.0), (0.6958, -0.6958, 1.0), (1.0, 1.0, -1.0), (0.6958, 0.6958, 1.0), (-1.0, -1.0, 1.0), (-1.0, 1.0, 1.0), (1.0, 1.0, 1.0), (1.0, -1.0, 1.0), (1.035, 1.035, 17.53), (1.035, -1.035, 17.53), (-1.035, -1.035, 17.53), (-1.035, 1.035, 17.53), (-0.6958, -0.6958, 17.53), (-0.6958, 0.6958, 17.53), (0.6958, 0.6958, 17.53), (0.6958, -0.6958, 17.53), (0.8884, 0.8884, 19.22), (0.8884, -0.8884, 19.22), (-0.8884, -0.8884, 19.22), (-0.8884, 0.8884, 19.22), (1.035, 1.035, 19.22), (1.035, -1.035, 19.22), (-1.035, -1.035, 19.22), (-1.035, 1.035, 19.22), (0.8884, 0.8884, 18.93), (0.8884, -0.8884, 18.93), (-0.8884, -0.8884, 18.93), (-0.8884, 0.8884, 18.93)], [], [(0, 8, 9, 2), (2, 9, 10, 6), (6, 10, 11, 4), (4, 11, 8, 0), (2, 6, 4, 0), (7, 3, 17, 18), (1, 3, 9, 8), (3, 7, 10, 9), (7, 5, 11, 10), (5, 1, 8, 11), (12, 15, 27, 24), (5, 7, 18, 19), (3, 1, 16, 17), (1, 5, 19, 16), (12, 13, 17, 16), (13, 14, 18, 17), (14, 15, 19, 18), (15, 12, 16, 19), (20, 23, 31, 28), (14, 13, 25, 26), (15, 14, 26, 27), (13, 12, 24, 25), (20, 21, 25, 24), (21, 22, 26, 25), (22, 23, 27, 26), (23, 20, 24, 27), (30, 29, 28, 31), (22, 21, 29, 30), (23, 22, 30, 31), (21, 20, 28, 29)])
_uv = me_cube_033.uv_layers.new(name='UVMap')
_uv.uv.foreach_set('vector', [0.375, 0.0, 0.625, 0.0, 0.625, 0.25, 0.375, 0.25, 0.375, 0.25, 0.625, 0.25, 0.625, 0.5, 0.375, 0.5, 0.375, 0.5, 0.625, 0.5, 0.625, 0.75, 0.375, 0.75, 0.375, 0.75, 0.625, 0.75, 0.625, 1.0, 0.375, 1.0, 0.125, 0.5, 0.375, 0.5, 0.375, 0.75, 0.125, 0.75, 0.663, 0.538, 0.837, 0.538, 0.837, 0.538, 0.663, 0.538, 0.837, 0.712, 0.837, 0.538, 0.875, 0.5, 0.875, 0.75, 0.837, 0.538, 0.663, 0.538, 0.625, 0.5, 0.875, 0.5, 0.663, 0.538, 0.663, 0.712, 0.625, 0.75, 0.625, 0.5, 0.663, 0.712, 0.837, 0.712, 0.875, 0.75, 0.625, 0.75, 0.6206, 0.4956, 0.8794, 0.4956, 0.8794, 0.4956, 0.6206, 0.4956, 0.663, 0.712, 0.663, 0.538, 0.663, 0.538, 0.663, 0.712, 0.837, 0.538, 0.837, 0.712, 0.837, 0.712, 0.837, 0.538, 0.837, 0.712, 0.663, 0.712, 0.663, 0.712, 0.837, 0.712, 0.6206, 0.4956, 0.6206, 0.7544, 0.837, 0.538, 0.837, 0.712, 0.6206, 0.7544, 0.8794, 0.7544, 0.663, 0.538, 0.837, 0.538, 0.8794, 0.7544, 0.8794, 0.4956, 0.663, 0.712, 0.663, 0.538, 0.8794, 0.4956, 0.6206, 0.4956, 0.837, 0.712, 0.663, 0.712, 0.639, 0.514, 0.861, 0.514, 0.861, 0.514, 0.639, 0.514, 0.8794, 0.7544, 0.6206, 0.7544, 0.6206, 0.7544, 0.8794, 0.7544, 0.8794, 0.4956, 0.8794, 0.7544, 0.8794, 0.7544, 0.8794, 0.4956, 0.6206, 0.7544, 0.6206, 0.4956, 0.6206, 0.4956, 0.6206, 0.7544, 0.639, 0.514, 0.639, 0.736, 0.6206, 0.7544, 0.6206, 0.4956, 0.639, 0.736, 0.861, 0.736, 0.8794, 0.7544, 0.6206, 0.7544, 0.861, 0.736, 0.861, 0.514, 0.8794, 0.4956, 0.8794, 0.7544, 0.861, 0.514, 0.639, 0.514, 0.6206, 0.4956, 0.8794, 0.4956, 0.861, 0.736, 0.639, 0.736, 0.639, 0.514, 0.861, 0.514, 0.861, 0.736, 0.639, 0.736, 0.639, 0.736, 0.861, 0.736, 0.861, 0.514, 0.861, 0.736, 0.861, 0.736, 0.861, 0.514, 0.639, 0.736, 0.639, 0.514, 0.639, 0.514, 0.639, 0.736])
me_cube_033.use_remesh_fix_poles = True
me_cube_033.use_remesh_preserve_attributes = False
me_cube_033.use_mirror_vertex_groups = False
me_cube_033.update()
me_cube_034 = bpy.data.meshes.new('Cube.034')
me_cube_034.from_pydata([(-1.0, -1.0, -1.0), (-0.6958, -0.6958, 1.0), (-1.0, 1.0, -1.0), (-0.6958, 0.6958, 1.0), (1.0, -1.0, -1.0), (0.6958, -0.6958, 1.0), (1.0, 1.0, -1.0), (0.6958, 0.6958, 1.0), (-1.0, -1.0, 1.0), (-1.0, 1.0, 1.0), (1.0, 1.0, 1.0), (1.0, -1.0, 1.0), (1.035, 1.035, 17.53), (1.035, -1.035, 17.53), (-1.035, -1.035, 17.53), (-1.035, 1.035, 17.53), (-0.6958, -0.6958, 17.53), (-0.6958, 0.6958, 17.53), (0.6958, 0.6958, 17.53), (0.6958, -0.6958, 17.53), (0.8884, 0.8884, 19.22), (0.8884, -0.8884, 19.22), (-0.8884, -0.8884, 19.22), (-0.8884, 0.8884, 19.22), (1.035, 1.035, 19.22), (1.035, -1.035, 19.22), (-1.035, -1.035, 19.22), (-1.035, 1.035, 19.22), (0.8884, 0.8884, 18.93), (0.8884, -0.8884, 18.93), (-0.8884, -0.8884, 18.93), (-0.8884, 0.8884, 18.93)], [], [(0, 8, 9, 2), (2, 9, 10, 6), (6, 10, 11, 4), (4, 11, 8, 0), (2, 6, 4, 0), (7, 3, 17, 18), (1, 3, 9, 8), (3, 7, 10, 9), (7, 5, 11, 10), (5, 1, 8, 11), (12, 15, 27, 24), (5, 7, 18, 19), (3, 1, 16, 17), (1, 5, 19, 16), (12, 13, 17, 16), (13, 14, 18, 17), (14, 15, 19, 18), (15, 12, 16, 19), (20, 23, 31, 28), (14, 13, 25, 26), (15, 14, 26, 27), (13, 12, 24, 25), (20, 21, 25, 24), (21, 22, 26, 25), (22, 23, 27, 26), (23, 20, 24, 27), (30, 29, 28, 31), (22, 21, 29, 30), (23, 22, 30, 31), (21, 20, 28, 29)])
_uv = me_cube_034.uv_layers.new(name='UVMap')
_uv.uv.foreach_set('vector', [0.375, 0.0, 0.625, 0.0, 0.625, 0.25, 0.375, 0.25, 0.375, 0.25, 0.625, 0.25, 0.625, 0.5, 0.375, 0.5, 0.375, 0.5, 0.625, 0.5, 0.625, 0.75, 0.375, 0.75, 0.375, 0.75, 0.625, 0.75, 0.625, 1.0, 0.375, 1.0, 0.125, 0.5, 0.375, 0.5, 0.375, 0.75, 0.125, 0.75, 0.663, 0.538, 0.837, 0.538, 0.837, 0.538, 0.663, 0.538, 0.837, 0.712, 0.837, 0.538, 0.875, 0.5, 0.875, 0.75, 0.837, 0.538, 0.663, 0.538, 0.625, 0.5, 0.875, 0.5, 0.663, 0.538, 0.663, 0.712, 0.625, 0.75, 0.625, 0.5, 0.663, 0.712, 0.837, 0.712, 0.875, 0.75, 0.625, 0.75, 0.6206, 0.4956, 0.8794, 0.4956, 0.8794, 0.4956, 0.6206, 0.4956, 0.663, 0.712, 0.663, 0.538, 0.663, 0.538, 0.663, 0.712, 0.837, 0.538, 0.837, 0.712, 0.837, 0.712, 0.837, 0.538, 0.837, 0.712, 0.663, 0.712, 0.663, 0.712, 0.837, 0.712, 0.6206, 0.4956, 0.6206, 0.7544, 0.837, 0.538, 0.837, 0.712, 0.6206, 0.7544, 0.8794, 0.7544, 0.663, 0.538, 0.837, 0.538, 0.8794, 0.7544, 0.8794, 0.4956, 0.663, 0.712, 0.663, 0.538, 0.8794, 0.4956, 0.6206, 0.4956, 0.837, 0.712, 0.663, 0.712, 0.639, 0.514, 0.861, 0.514, 0.861, 0.514, 0.639, 0.514, 0.8794, 0.7544, 0.6206, 0.7544, 0.6206, 0.7544, 0.8794, 0.7544, 0.8794, 0.4956, 0.8794, 0.7544, 0.8794, 0.7544, 0.8794, 0.4956, 0.6206, 0.7544, 0.6206, 0.4956, 0.6206, 0.4956, 0.6206, 0.7544, 0.639, 0.514, 0.639, 0.736, 0.6206, 0.7544, 0.6206, 0.4956, 0.639, 0.736, 0.861, 0.736, 0.8794, 0.7544, 0.6206, 0.7544, 0.861, 0.736, 0.861, 0.514, 0.8794, 0.4956, 0.8794, 0.7544, 0.861, 0.514, 0.639, 0.514, 0.6206, 0.4956, 0.8794, 0.4956, 0.861, 0.736, 0.639, 0.736, 0.639, 0.514, 0.861, 0.514, 0.861, 0.736, 0.639, 0.736, 0.639, 0.736, 0.861, 0.736, 0.861, 0.514, 0.861, 0.736, 0.861, 0.736, 0.861, 0.514, 0.639, 0.736, 0.639, 0.514, 0.639, 0.514, 0.639, 0.736])
me_cube_034.use_remesh_fix_poles = True
me_cube_034.use_remesh_preserve_attributes = False
me_cube_034.use_mirror_vertex_groups = False
me_cube_034.update()
me_cube_035 = bpy.data.meshes.new('Cube.035')
me_cube_035.from_pydata([(-1.0, -1.0, -1.0), (-0.6958, -0.6958, 1.0), (-1.0, 1.0, -1.0), (-0.6958, 0.6958, 1.0), (1.0, -1.0, -1.0), (0.6958, -0.6958, 1.0), (1.0, 1.0, -1.0), (0.6958, 0.6958, 1.0), (-1.0, -1.0, 1.0), (-1.0, 1.0, 1.0), (1.0, 1.0, 1.0), (1.0, -1.0, 1.0), (1.035, 1.035, 17.53), (1.035, -1.035, 17.53), (-1.035, -1.035, 17.53), (-1.035, 1.035, 17.53), (-0.6958, -0.6958, 17.53), (-0.6958, 0.6958, 17.53), (0.6958, 0.6958, 17.53), (0.6958, -0.6958, 17.53), (0.8884, 0.8884, 19.22), (0.8884, -0.8884, 19.22), (-0.8884, -0.8884, 19.22), (-0.8884, 0.8884, 19.22), (1.035, 1.035, 19.22), (1.035, -1.035, 19.22), (-1.035, -1.035, 19.22), (-1.035, 1.035, 19.22), (0.8884, 0.8884, 18.93), (0.8884, -0.8884, 18.93), (-0.8884, -0.8884, 18.93), (-0.8884, 0.8884, 18.93)], [], [(0, 8, 9, 2), (2, 9, 10, 6), (6, 10, 11, 4), (4, 11, 8, 0), (2, 6, 4, 0), (7, 3, 17, 18), (1, 3, 9, 8), (3, 7, 10, 9), (7, 5, 11, 10), (5, 1, 8, 11), (12, 15, 27, 24), (5, 7, 18, 19), (3, 1, 16, 17), (1, 5, 19, 16), (12, 13, 17, 16), (13, 14, 18, 17), (14, 15, 19, 18), (15, 12, 16, 19), (20, 23, 31, 28), (14, 13, 25, 26), (15, 14, 26, 27), (13, 12, 24, 25), (20, 21, 25, 24), (21, 22, 26, 25), (22, 23, 27, 26), (23, 20, 24, 27), (30, 29, 28, 31), (22, 21, 29, 30), (23, 22, 30, 31), (21, 20, 28, 29)])
_uv = me_cube_035.uv_layers.new(name='UVMap')
_uv.uv.foreach_set('vector', [0.375, 0.0, 0.625, 0.0, 0.625, 0.25, 0.375, 0.25, 0.375, 0.25, 0.625, 0.25, 0.625, 0.5, 0.375, 0.5, 0.375, 0.5, 0.625, 0.5, 0.625, 0.75, 0.375, 0.75, 0.375, 0.75, 0.625, 0.75, 0.625, 1.0, 0.375, 1.0, 0.125, 0.5, 0.375, 0.5, 0.375, 0.75, 0.125, 0.75, 0.663, 0.538, 0.837, 0.538, 0.837, 0.538, 0.663, 0.538, 0.837, 0.712, 0.837, 0.538, 0.875, 0.5, 0.875, 0.75, 0.837, 0.538, 0.663, 0.538, 0.625, 0.5, 0.875, 0.5, 0.663, 0.538, 0.663, 0.712, 0.625, 0.75, 0.625, 0.5, 0.663, 0.712, 0.837, 0.712, 0.875, 0.75, 0.625, 0.75, 0.6206, 0.4956, 0.8794, 0.4956, 0.8794, 0.4956, 0.6206, 0.4956, 0.663, 0.712, 0.663, 0.538, 0.663, 0.538, 0.663, 0.712, 0.837, 0.538, 0.837, 0.712, 0.837, 0.712, 0.837, 0.538, 0.837, 0.712, 0.663, 0.712, 0.663, 0.712, 0.837, 0.712, 0.6206, 0.4956, 0.6206, 0.7544, 0.837, 0.538, 0.837, 0.712, 0.6206, 0.7544, 0.8794, 0.7544, 0.663, 0.538, 0.837, 0.538, 0.8794, 0.7544, 0.8794, 0.4956, 0.663, 0.712, 0.663, 0.538, 0.8794, 0.4956, 0.6206, 0.4956, 0.837, 0.712, 0.663, 0.712, 0.639, 0.514, 0.861, 0.514, 0.861, 0.514, 0.639, 0.514, 0.8794, 0.7544, 0.6206, 0.7544, 0.6206, 0.7544, 0.8794, 0.7544, 0.8794, 0.4956, 0.8794, 0.7544, 0.8794, 0.7544, 0.8794, 0.4956, 0.6206, 0.7544, 0.6206, 0.4956, 0.6206, 0.4956, 0.6206, 0.7544, 0.639, 0.514, 0.639, 0.736, 0.6206, 0.7544, 0.6206, 0.4956, 0.639, 0.736, 0.861, 0.736, 0.8794, 0.7544, 0.6206, 0.7544, 0.861, 0.736, 0.861, 0.514, 0.8794, 0.4956, 0.8794, 0.7544, 0.861, 0.514, 0.639, 0.514, 0.6206, 0.4956, 0.8794, 0.4956, 0.861, 0.736, 0.639, 0.736, 0.639, 0.514, 0.861, 0.514, 0.861, 0.736, 0.639, 0.736, 0.639, 0.736, 0.861, 0.736, 0.861, 0.514, 0.861, 0.736, 0.861, 0.736, 0.861, 0.514, 0.639, 0.736, 0.639, 0.514, 0.639, 0.514, 0.639, 0.736])
me_cube_035.use_remesh_fix_poles = True
me_cube_035.use_remesh_preserve_attributes = False
me_cube_035.use_mirror_vertex_groups = False
me_cube_035.update()
me_cube_036 = bpy.data.meshes.new('Cube.036')
me_cube_036.from_pydata([(-1.0, -1.0, -1.0), (-1.0, -1.0, 1.0), (-1.0, 1.0, -1.0), (-1.0, 1.0, 1.0), (1.0, -1.0, -1.0), (1.0, -1.0, 1.0), (1.0, 1.0, -1.0), (1.0, 1.0, 1.0)], [], [(0, 1, 3, 2), (2, 3, 7, 6), (6, 7, 5, 4), (4, 5, 1, 0), (2, 6, 4, 0), (7, 3, 1, 5)])
_uv = me_cube_036.uv_layers.new(name='UVMap')
_uv.uv.foreach_set('vector', [0.375, 0.0, 0.625, 0.0, 0.625, 0.25, 0.375, 0.25, 0.375, 0.25, 0.625, 0.25, 0.625, 0.5, 0.375, 0.5, 0.375, 0.5, 0.625, 0.5, 0.625, 0.75, 0.375, 0.75, 0.375, 0.75, 0.625, 0.75, 0.625, 1.0, 0.375, 1.0, 0.125, 0.5, 0.375, 0.5, 0.375, 0.75, 0.125, 0.75, 0.625, 0.5, 0.875, 0.5, 0.875, 0.75, 0.625, 0.75])
me_cube_036.use_remesh_fix_poles = True
me_cube_036.use_remesh_preserve_attributes = False
me_cube_036.use_mirror_vertex_groups = False
me_cube_036.update()
me_cube_037 = bpy.data.meshes.new('Cube.037')
me_cube_037.from_pydata([(-1.0, -1.0, -1.0), (-1.0, -1.0, 1.0), (-1.0, 1.0, -1.0), (-1.0, 1.0, 1.0), (1.0, -1.0, -1.0), (1.0, -1.0, 1.0), (1.0, 1.0, -1.0), (1.0, 1.0, 1.0)], [], [(0, 1, 3, 2), (2, 3, 7, 6), (6, 7, 5, 4), (4, 5, 1, 0), (2, 6, 4, 0), (7, 3, 1, 5)])
_uv = me_cube_037.uv_layers.new(name='UVMap')
_uv.uv.foreach_set('vector', [0.375, 0.0, 0.625, 0.0, 0.625, 0.25, 0.375, 0.25, 0.375, 0.25, 0.625, 0.25, 0.625, 0.5, 0.375, 0.5, 0.375, 0.5, 0.625, 0.5, 0.625, 0.75, 0.375, 0.75, 0.375, 0.75, 0.625, 0.75, 0.625, 1.0, 0.375, 1.0, 0.125, 0.5, 0.375, 0.5, 0.375, 0.75, 0.125, 0.75, 0.625, 0.5, 0.875, 0.5, 0.875, 0.75, 0.625, 0.75])
me_cube_037.use_remesh_fix_poles = True
me_cube_037.use_remesh_preserve_attributes = False
me_cube_037.use_mirror_vertex_groups = False
me_cube_037.update()
me_cube_038 = bpy.data.meshes.new('Cube.038')
me_cube_038.from_pydata([(-1.0, -1.0, -1.0), (-1.0, -1.0, 1.0), (-1.0, 1.0, -1.0), (-1.0, 1.0, 1.0), (1.0, -1.0, -1.0), (1.0, -1.0, 1.0), (1.0, 1.0, -1.0), (1.0, 1.0, 1.0)], [], [(0, 1, 3, 2), (2, 3, 7, 6), (6, 7, 5, 4), (4, 5, 1, 0), (2, 6, 4, 0), (7, 3, 1, 5)])
_uv = me_cube_038.uv_layers.new(name='UVMap')
_uv.uv.foreach_set('vector', [0.375, 0.0, 0.625, 0.0, 0.625, 0.25, 0.375, 0.25, 0.375, 0.25, 0.625, 0.25, 0.625, 0.5, 0.375, 0.5, 0.375, 0.5, 0.625, 0.5, 0.625, 0.75, 0.375, 0.75, 0.375, 0.75, 0.625, 0.75, 0.625, 1.0, 0.375, 1.0, 0.125, 0.5, 0.375, 0.5, 0.375, 0.75, 0.125, 0.75, 0.625, 0.5, 0.875, 0.5, 0.875, 0.75, 0.625, 0.75])
me_cube_038.use_remesh_fix_poles = True
me_cube_038.use_remesh_preserve_attributes = False
me_cube_038.use_mirror_vertex_groups = False
me_cube_038.update()
me_cube_039 = bpy.data.meshes.new('Cube.039')
me_cube_039.from_pydata([(-1.0, -1.0, -1.0), (-0.6958, -0.6958, 1.0), (-1.0, 1.0, -1.0), (-0.6958, 0.6958, 1.0), (1.0, -1.0, -1.0), (0.6958, -0.6958, 1.0), (1.0, 1.0, -1.0), (0.6958, 0.6958, 1.0), (-1.0, -1.0, 1.0), (-1.0, 1.0, 1.0), (1.0, 1.0, 1.0), (1.0, -1.0, 1.0), (1.035, 1.035, 17.53), (1.035, -1.035, 17.53), (-1.035, -1.035, 17.53), (-1.035, 1.035, 17.53), (-0.6958, -0.6958, 17.53), (-0.6958, 0.6958, 17.53), (0.6958, 0.6958, 17.53), (0.6958, -0.6958, 17.53), (0.8884, 0.8884, 19.22), (0.8884, -0.8884, 19.22), (-0.8884, -0.8884, 19.22), (-0.8884, 0.8884, 19.22), (1.035, 1.035, 19.22), (1.035, -1.035, 19.22), (-1.035, -1.035, 19.22), (-1.035, 1.035, 19.22), (0.8884, 0.8884, 18.93), (0.8884, -0.8884, 18.93), (-0.8884, -0.8884, 18.93), (-0.8884, 0.8884, 18.93)], [], [(0, 8, 9, 2), (2, 9, 10, 6), (6, 10, 11, 4), (4, 11, 8, 0), (2, 6, 4, 0), (7, 3, 17, 18), (1, 3, 9, 8), (3, 7, 10, 9), (7, 5, 11, 10), (5, 1, 8, 11), (12, 15, 27, 24), (5, 7, 18, 19), (3, 1, 16, 17), (1, 5, 19, 16), (12, 13, 17, 16), (13, 14, 18, 17), (14, 15, 19, 18), (15, 12, 16, 19), (20, 23, 31, 28), (14, 13, 25, 26), (15, 14, 26, 27), (13, 12, 24, 25), (20, 21, 25, 24), (21, 22, 26, 25), (22, 23, 27, 26), (23, 20, 24, 27), (30, 29, 28, 31), (22, 21, 29, 30), (23, 22, 30, 31), (21, 20, 28, 29)])
_uv = me_cube_039.uv_layers.new(name='UVMap')
_uv.uv.foreach_set('vector', [0.375, 0.0, 0.625, 0.0, 0.625, 0.25, 0.375, 0.25, 0.375, 0.25, 0.625, 0.25, 0.625, 0.5, 0.375, 0.5, 0.375, 0.5, 0.625, 0.5, 0.625, 0.75, 0.375, 0.75, 0.375, 0.75, 0.625, 0.75, 0.625, 1.0, 0.375, 1.0, 0.125, 0.5, 0.375, 0.5, 0.375, 0.75, 0.125, 0.75, 0.663, 0.538, 0.837, 0.538, 0.837, 0.538, 0.663, 0.538, 0.837, 0.712, 0.837, 0.538, 0.875, 0.5, 0.875, 0.75, 0.837, 0.538, 0.663, 0.538, 0.625, 0.5, 0.875, 0.5, 0.663, 0.538, 0.663, 0.712, 0.625, 0.75, 0.625, 0.5, 0.663, 0.712, 0.837, 0.712, 0.875, 0.75, 0.625, 0.75, 0.6206, 0.4956, 0.8794, 0.4956, 0.8794, 0.4956, 0.6206, 0.4956, 0.663, 0.712, 0.663, 0.538, 0.663, 0.538, 0.663, 0.712, 0.837, 0.538, 0.837, 0.712, 0.837, 0.712, 0.837, 0.538, 0.837, 0.712, 0.663, 0.712, 0.663, 0.712, 0.837, 0.712, 0.6206, 0.4956, 0.6206, 0.7544, 0.837, 0.538, 0.837, 0.712, 0.6206, 0.7544, 0.8794, 0.7544, 0.663, 0.538, 0.837, 0.538, 0.8794, 0.7544, 0.8794, 0.4956, 0.663, 0.712, 0.663, 0.538, 0.8794, 0.4956, 0.6206, 0.4956, 0.837, 0.712, 0.663, 0.712, 0.639, 0.514, 0.861, 0.514, 0.861, 0.514, 0.639, 0.514, 0.8794, 0.7544, 0.6206, 0.7544, 0.6206, 0.7544, 0.8794, 0.7544, 0.8794, 0.4956, 0.8794, 0.7544, 0.8794, 0.7544, 0.8794, 0.4956, 0.6206, 0.7544, 0.6206, 0.4956, 0.6206, 0.4956, 0.6206, 0.7544, 0.639, 0.514, 0.639, 0.736, 0.6206, 0.7544, 0.6206, 0.4956, 0.639, 0.736, 0.861, 0.736, 0.8794, 0.7544, 0.6206, 0.7544, 0.861, 0.736, 0.861, 0.514, 0.8794, 0.4956, 0.8794, 0.7544, 0.861, 0.514, 0.639, 0.514, 0.6206, 0.4956, 0.8794, 0.4956, 0.861, 0.736, 0.639, 0.736, 0.639, 0.514, 0.861, 0.514, 0.861, 0.736, 0.639, 0.736, 0.639, 0.736, 0.861, 0.736, 0.861, 0.514, 0.861, 0.736, 0.861, 0.736, 0.861, 0.514, 0.639, 0.736, 0.639, 0.514, 0.639, 0.514, 0.639, 0.736])
me_cube_039.use_remesh_fix_poles = True
me_cube_039.use_remesh_preserve_attributes = False
me_cube_039.use_mirror_vertex_groups = False
me_cube_039.update()
me_cube_040 = bpy.data.meshes.new('Cube.040')
me_cube_040.from_pydata([(-1.0, -1.0, -1.0), (-0.6958, -0.6958, 1.0), (-1.0, 1.0, -1.0), (-0.6958, 0.6958, 1.0), (1.0, -1.0, -1.0), (0.6958, -0.6958, 1.0), (1.0, 1.0, -1.0), (0.6958, 0.6958, 1.0), (-1.0, -1.0, 1.0), (-1.0, 1.0, 1.0), (1.0, 1.0, 1.0), (1.0, -1.0, 1.0), (1.035, 1.035, 17.53), (1.035, -1.035, 17.53), (-1.035, -1.035, 17.53), (-1.035, 1.035, 17.53), (-0.6958, -0.6958, 17.53), (-0.6958, 0.6958, 17.53), (0.6958, 0.6958, 17.53), (0.6958, -0.6958, 17.53), (0.8884, 0.8884, 19.22), (0.8884, -0.8884, 19.22), (-0.8884, -0.8884, 19.22), (-0.8884, 0.8884, 19.22), (1.035, 1.035, 19.22), (1.035, -1.035, 19.22), (-1.035, -1.035, 19.22), (-1.035, 1.035, 19.22), (0.8884, 0.8884, 18.93), (0.8884, -0.8884, 18.93), (-0.8884, -0.8884, 18.93), (-0.8884, 0.8884, 18.93)], [], [(0, 8, 9, 2), (2, 9, 10, 6), (6, 10, 11, 4), (4, 11, 8, 0), (2, 6, 4, 0), (7, 3, 17, 18), (1, 3, 9, 8), (3, 7, 10, 9), (7, 5, 11, 10), (5, 1, 8, 11), (12, 15, 27, 24), (5, 7, 18, 19), (3, 1, 16, 17), (1, 5, 19, 16), (12, 13, 17, 16), (13, 14, 18, 17), (14, 15, 19, 18), (15, 12, 16, 19), (20, 23, 31, 28), (14, 13, 25, 26), (15, 14, 26, 27), (13, 12, 24, 25), (20, 21, 25, 24), (21, 22, 26, 25), (22, 23, 27, 26), (23, 20, 24, 27), (30, 29, 28, 31), (22, 21, 29, 30), (23, 22, 30, 31), (21, 20, 28, 29)])
_uv = me_cube_040.uv_layers.new(name='UVMap')
_uv.uv.foreach_set('vector', [0.375, 0.0, 0.625, 0.0, 0.625, 0.25, 0.375, 0.25, 0.375, 0.25, 0.625, 0.25, 0.625, 0.5, 0.375, 0.5, 0.375, 0.5, 0.625, 0.5, 0.625, 0.75, 0.375, 0.75, 0.375, 0.75, 0.625, 0.75, 0.625, 1.0, 0.375, 1.0, 0.125, 0.5, 0.375, 0.5, 0.375, 0.75, 0.125, 0.75, 0.663, 0.538, 0.837, 0.538, 0.837, 0.538, 0.663, 0.538, 0.837, 0.712, 0.837, 0.538, 0.875, 0.5, 0.875, 0.75, 0.837, 0.538, 0.663, 0.538, 0.625, 0.5, 0.875, 0.5, 0.663, 0.538, 0.663, 0.712, 0.625, 0.75, 0.625, 0.5, 0.663, 0.712, 0.837, 0.712, 0.875, 0.75, 0.625, 0.75, 0.6206, 0.4956, 0.8794, 0.4956, 0.8794, 0.4956, 0.6206, 0.4956, 0.663, 0.712, 0.663, 0.538, 0.663, 0.538, 0.663, 0.712, 0.837, 0.538, 0.837, 0.712, 0.837, 0.712, 0.837, 0.538, 0.837, 0.712, 0.663, 0.712, 0.663, 0.712, 0.837, 0.712, 0.6206, 0.4956, 0.6206, 0.7544, 0.837, 0.538, 0.837, 0.712, 0.6206, 0.7544, 0.8794, 0.7544, 0.663, 0.538, 0.837, 0.538, 0.8794, 0.7544, 0.8794, 0.4956, 0.663, 0.712, 0.663, 0.538, 0.8794, 0.4956, 0.6206, 0.4956, 0.837, 0.712, 0.663, 0.712, 0.639, 0.514, 0.861, 0.514, 0.861, 0.514, 0.639, 0.514, 0.8794, 0.7544, 0.6206, 0.7544, 0.6206, 0.7544, 0.8794, 0.7544, 0.8794, 0.4956, 0.8794, 0.7544, 0.8794, 0.7544, 0.8794, 0.4956, 0.6206, 0.7544, 0.6206, 0.4956, 0.6206, 0.4956, 0.6206, 0.7544, 0.639, 0.514, 0.639, 0.736, 0.6206, 0.7544, 0.6206, 0.4956, 0.639, 0.736, 0.861, 0.736, 0.8794, 0.7544, 0.6206, 0.7544, 0.861, 0.736, 0.861, 0.514, 0.8794, 0.4956, 0.8794, 0.7544, 0.861, 0.514, 0.639, 0.514, 0.6206, 0.4956, 0.8794, 0.4956, 0.861, 0.736, 0.639, 0.736, 0.639, 0.514, 0.861, 0.514, 0.861, 0.736, 0.639, 0.736, 0.639, 0.736, 0.861, 0.736, 0.861, 0.514, 0.861, 0.736, 0.861, 0.736, 0.861, 0.514, 0.639, 0.736, 0.639, 0.514, 0.639, 0.514, 0.639, 0.736])
me_cube_040.use_remesh_fix_poles = True
me_cube_040.use_remesh_preserve_attributes = False
me_cube_040.use_mirror_vertex_groups = False
me_cube_040.update()
me_cube_041 = bpy.data.meshes.new('Cube.041')
me_cube_041.from_pydata([(-1.0, -1.0, -1.0), (-0.6958, -0.6958, 1.0), (-1.0, 1.0, -1.0), (-0.6958, 0.6958, 1.0), (1.0, -1.0, -1.0), (0.6958, -0.6958, 1.0), (1.0, 1.0, -1.0), (0.6958, 0.6958, 1.0), (-1.0, -1.0, 1.0), (-1.0, 1.0, 1.0), (1.0, 1.0, 1.0), (1.0, -1.0, 1.0), (1.035, 1.035, 17.53), (1.035, -1.035, 17.53), (-1.035, -1.035, 17.53), (-1.035, 1.035, 17.53), (-0.6958, -0.6958, 17.53), (-0.6958, 0.6958, 17.53), (0.6958, 0.6958, 17.53), (0.6958, -0.6958, 17.53), (0.8884, 0.8884, 19.22), (0.8884, -0.8884, 19.22), (-0.8884, -0.8884, 19.22), (-0.8884, 0.8884, 19.22), (1.035, 1.035, 19.22), (1.035, -1.035, 19.22), (-1.035, -1.035, 19.22), (-1.035, 1.035, 19.22), (0.8884, 0.8884, 18.93), (0.8884, -0.8884, 18.93), (-0.8884, -0.8884, 18.93), (-0.8884, 0.8884, 18.93)], [], [(0, 8, 9, 2), (2, 9, 10, 6), (6, 10, 11, 4), (4, 11, 8, 0), (2, 6, 4, 0), (7, 3, 17, 18), (1, 3, 9, 8), (3, 7, 10, 9), (7, 5, 11, 10), (5, 1, 8, 11), (12, 15, 27, 24), (5, 7, 18, 19), (3, 1, 16, 17), (1, 5, 19, 16), (12, 13, 17, 16), (13, 14, 18, 17), (14, 15, 19, 18), (15, 12, 16, 19), (20, 23, 31, 28), (14, 13, 25, 26), (15, 14, 26, 27), (13, 12, 24, 25), (20, 21, 25, 24), (21, 22, 26, 25), (22, 23, 27, 26), (23, 20, 24, 27), (30, 29, 28, 31), (22, 21, 29, 30), (23, 22, 30, 31), (21, 20, 28, 29)])
_uv = me_cube_041.uv_layers.new(name='UVMap')
_uv.uv.foreach_set('vector', [0.375, 0.0, 0.625, 0.0, 0.625, 0.25, 0.375, 0.25, 0.375, 0.25, 0.625, 0.25, 0.625, 0.5, 0.375, 0.5, 0.375, 0.5, 0.625, 0.5, 0.625, 0.75, 0.375, 0.75, 0.375, 0.75, 0.625, 0.75, 0.625, 1.0, 0.375, 1.0, 0.125, 0.5, 0.375, 0.5, 0.375, 0.75, 0.125, 0.75, 0.663, 0.538, 0.837, 0.538, 0.837, 0.538, 0.663, 0.538, 0.837, 0.712, 0.837, 0.538, 0.875, 0.5, 0.875, 0.75, 0.837, 0.538, 0.663, 0.538, 0.625, 0.5, 0.875, 0.5, 0.663, 0.538, 0.663, 0.712, 0.625, 0.75, 0.625, 0.5, 0.663, 0.712, 0.837, 0.712, 0.875, 0.75, 0.625, 0.75, 0.6206, 0.4956, 0.8794, 0.4956, 0.8794, 0.4956, 0.6206, 0.4956, 0.663, 0.712, 0.663, 0.538, 0.663, 0.538, 0.663, 0.712, 0.837, 0.538, 0.837, 0.712, 0.837, 0.712, 0.837, 0.538, 0.837, 0.712, 0.663, 0.712, 0.663, 0.712, 0.837, 0.712, 0.6206, 0.4956, 0.6206, 0.7544, 0.837, 0.538, 0.837, 0.712, 0.6206, 0.7544, 0.8794, 0.7544, 0.663, 0.538, 0.837, 0.538, 0.8794, 0.7544, 0.8794, 0.4956, 0.663, 0.712, 0.663, 0.538, 0.8794, 0.4956, 0.6206, 0.4956, 0.837, 0.712, 0.663, 0.712, 0.639, 0.514, 0.861, 0.514, 0.861, 0.514, 0.639, 0.514, 0.8794, 0.7544, 0.6206, 0.7544, 0.6206, 0.7544, 0.8794, 0.7544, 0.8794, 0.4956, 0.8794, 0.7544, 0.8794, 0.7544, 0.8794, 0.4956, 0.6206, 0.7544, 0.6206, 0.4956, 0.6206, 0.4956, 0.6206, 0.7544, 0.639, 0.514, 0.639, 0.736, 0.6206, 0.7544, 0.6206, 0.4956, 0.639, 0.736, 0.861, 0.736, 0.8794, 0.7544, 0.6206, 0.7544, 0.861, 0.736, 0.861, 0.514, 0.8794, 0.4956, 0.8794, 0.7544, 0.861, 0.514, 0.639, 0.514, 0.6206, 0.4956, 0.8794, 0.4956, 0.861, 0.736, 0.639, 0.736, 0.639, 0.514, 0.861, 0.514, 0.861, 0.736, 0.639, 0.736, 0.639, 0.736, 0.861, 0.736, 0.861, 0.514, 0.861, 0.736, 0.861, 0.736, 0.861, 0.514, 0.639, 0.736, 0.639, 0.514, 0.639, 0.514, 0.639, 0.736])
me_cube_041.use_remesh_fix_poles = True
me_cube_041.use_remesh_preserve_attributes = False
me_cube_041.use_mirror_vertex_groups = False
me_cube_041.update()
me_cube_042 = bpy.data.meshes.new('Cube.042')
me_cube_042.from_pydata([(-1.0, -1.0, -1.0), (-0.6958, -0.6958, 1.0), (-1.0, 1.0, -1.0), (-0.6958, 0.6958, 1.0), (1.0, -1.0, -1.0), (0.6958, -0.6958, 1.0), (1.0, 1.0, -1.0), (0.6958, 0.6958, 1.0), (-1.0, -1.0, 1.0), (-1.0, 1.0, 1.0), (1.0, 1.0, 1.0), (1.0, -1.0, 1.0), (1.035, 1.035, 17.53), (1.035, -1.035, 17.53), (-1.035, -1.035, 17.53), (-1.035, 1.035, 17.53), (-0.6958, -0.6958, 17.53), (-0.6958, 0.6958, 17.53), (0.6958, 0.6958, 17.53), (0.6958, -0.6958, 17.53), (0.8884, 0.8884, 19.22), (0.8884, -0.8884, 19.22), (-0.8884, -0.8884, 19.22), (-0.8884, 0.8884, 19.22), (1.035, 1.035, 19.22), (1.035, -1.035, 19.22), (-1.035, -1.035, 19.22), (-1.035, 1.035, 19.22), (0.8884, 0.8884, 18.93), (0.8884, -0.8884, 18.93), (-0.8884, -0.8884, 18.93), (-0.8884, 0.8884, 18.93)], [], [(0, 8, 9, 2), (2, 9, 10, 6), (6, 10, 11, 4), (4, 11, 8, 0), (2, 6, 4, 0), (7, 3, 17, 18), (1, 3, 9, 8), (3, 7, 10, 9), (7, 5, 11, 10), (5, 1, 8, 11), (12, 15, 27, 24), (5, 7, 18, 19), (3, 1, 16, 17), (1, 5, 19, 16), (12, 13, 17, 16), (13, 14, 18, 17), (14, 15, 19, 18), (15, 12, 16, 19), (20, 23, 31, 28), (14, 13, 25, 26), (15, 14, 26, 27), (13, 12, 24, 25), (20, 21, 25, 24), (21, 22, 26, 25), (22, 23, 27, 26), (23, 20, 24, 27), (30, 29, 28, 31), (22, 21, 29, 30), (23, 22, 30, 31), (21, 20, 28, 29)])
_uv = me_cube_042.uv_layers.new(name='UVMap')
_uv.uv.foreach_set('vector', [0.375, 0.0, 0.625, 0.0, 0.625, 0.25, 0.375, 0.25, 0.375, 0.25, 0.625, 0.25, 0.625, 0.5, 0.375, 0.5, 0.375, 0.5, 0.625, 0.5, 0.625, 0.75, 0.375, 0.75, 0.375, 0.75, 0.625, 0.75, 0.625, 1.0, 0.375, 1.0, 0.125, 0.5, 0.375, 0.5, 0.375, 0.75, 0.125, 0.75, 0.663, 0.538, 0.837, 0.538, 0.837, 0.538, 0.663, 0.538, 0.837, 0.712, 0.837, 0.538, 0.875, 0.5, 0.875, 0.75, 0.837, 0.538, 0.663, 0.538, 0.625, 0.5, 0.875, 0.5, 0.663, 0.538, 0.663, 0.712, 0.625, 0.75, 0.625, 0.5, 0.663, 0.712, 0.837, 0.712, 0.875, 0.75, 0.625, 0.75, 0.6206, 0.4956, 0.8794, 0.4956, 0.8794, 0.4956, 0.6206, 0.4956, 0.663, 0.712, 0.663, 0.538, 0.663, 0.538, 0.663, 0.712, 0.837, 0.538, 0.837, 0.712, 0.837, 0.712, 0.837, 0.538, 0.837, 0.712, 0.663, 0.712, 0.663, 0.712, 0.837, 0.712, 0.6206, 0.4956, 0.6206, 0.7544, 0.837, 0.538, 0.837, 0.712, 0.6206, 0.7544, 0.8794, 0.7544, 0.663, 0.538, 0.837, 0.538, 0.8794, 0.7544, 0.8794, 0.4956, 0.663, 0.712, 0.663, 0.538, 0.8794, 0.4956, 0.6206, 0.4956, 0.837, 0.712, 0.663, 0.712, 0.639, 0.514, 0.861, 0.514, 0.861, 0.514, 0.639, 0.514, 0.8794, 0.7544, 0.6206, 0.7544, 0.6206, 0.7544, 0.8794, 0.7544, 0.8794, 0.4956, 0.8794, 0.7544, 0.8794, 0.7544, 0.8794, 0.4956, 0.6206, 0.7544, 0.6206, 0.4956, 0.6206, 0.4956, 0.6206, 0.7544, 0.639, 0.514, 0.639, 0.736, 0.6206, 0.7544, 0.6206, 0.4956, 0.639, 0.736, 0.861, 0.736, 0.8794, 0.7544, 0.6206, 0.7544, 0.861, 0.736, 0.861, 0.514, 0.8794, 0.4956, 0.8794, 0.7544, 0.861, 0.514, 0.639, 0.514, 0.6206, 0.4956, 0.8794, 0.4956, 0.861, 0.736, 0.639, 0.736, 0.639, 0.514, 0.861, 0.514, 0.861, 0.736, 0.639, 0.736, 0.639, 0.736, 0.861, 0.736, 0.861, 0.514, 0.861, 0.736, 0.861, 0.736, 0.861, 0.514, 0.639, 0.736, 0.639, 0.514, 0.639, 0.514, 0.639, 0.736])
me_cube_042.use_remesh_fix_poles = True
me_cube_042.use_remesh_preserve_attributes = False
me_cube_042.use_mirror_vertex_groups = False
me_cube_042.update()
me_cube_044 = bpy.data.meshes.new('Cube.044')
me_cube_044.from_pydata([(-1.0, -1.0, -1.0), (-1.0, -1.0, 1.0), (-1.0, 1.0, -1.0), (-1.0, 1.0, 1.0), (1.0, -1.0, -1.0), (1.0, -1.0, 1.0), (1.0, 1.0, -1.0), (1.0, 1.0, 1.0)], [], [(0, 1, 3, 2), (2, 3, 7, 6), (6, 7, 5, 4), (4, 5, 1, 0), (2, 6, 4, 0), (7, 3, 1, 5)])
_uv = me_cube_044.uv_layers.new(name='UVMap')
_uv.uv.foreach_set('vector', [0.375, 0.0, 0.625, 0.0, 0.625, 0.25, 0.375, 0.25, 0.375, 0.25, 0.625, 0.25, 0.625, 0.5, 0.375, 0.5, 0.375, 0.5, 0.625, 0.5, 0.625, 0.75, 0.375, 0.75, 0.375, 0.75, 0.625, 0.75, 0.625, 1.0, 0.375, 1.0, 0.125, 0.5, 0.375, 0.5, 0.375, 0.75, 0.125, 0.75, 0.625, 0.5, 0.875, 0.5, 0.875, 0.75, 0.625, 0.75])
me_cube_044.use_remesh_fix_poles = True
me_cube_044.use_remesh_preserve_attributes = False
me_cube_044.use_mirror_vertex_groups = False
me_cube_044.update()
me_cube_045 = bpy.data.meshes.new('Cube.045')
me_cube_045.from_pydata([(-1.0, -1.0, -1.0), (-1.0, -1.0, 1.0), (-1.0, 1.0, -1.0), (-1.0, 1.0, 1.0), (1.0, -1.0, -1.0), (1.0, -1.0, 1.0), (1.0, 1.0, -1.0), (1.0, 1.0, 1.0)], [], [(0, 1, 3, 2), (2, 3, 7, 6), (6, 7, 5, 4), (4, 5, 1, 0), (2, 6, 4, 0), (7, 3, 1, 5)])
_uv = me_cube_045.uv_layers.new(name='UVMap')
_uv.uv.foreach_set('vector', [0.375, 0.0, 0.625, 0.0, 0.625, 0.25, 0.375, 0.25, 0.375, 0.25, 0.625, 0.25, 0.625, 0.5, 0.375, 0.5, 0.375, 0.5, 0.625, 0.5, 0.625, 0.75, 0.375, 0.75, 0.375, 0.75, 0.625, 0.75, 0.625, 1.0, 0.375, 1.0, 0.125, 0.5, 0.375, 0.5, 0.375, 0.75, 0.125, 0.75, 0.625, 0.5, 0.875, 0.5, 0.875, 0.75, 0.625, 0.75])
me_cube_045.use_remesh_fix_poles = True
me_cube_045.use_remesh_preserve_attributes = False
me_cube_045.use_mirror_vertex_groups = False
me_cube_045.update()
me_cube_046 = bpy.data.meshes.new('Cube.046')
me_cube_046.from_pydata([(-1.0, -1.0, -1.0), (-1.0, -1.0, 1.0), (-1.0, 1.0, -1.0), (-1.0, 1.0, 1.0), (1.0, -1.0, -1.0), (1.0, -1.0, 1.0), (1.0, 1.0, -1.0), (1.0, 1.0, 1.0)], [], [(0, 1, 3, 2), (2, 3, 7, 6), (6, 7, 5, 4), (4, 5, 1, 0), (2, 6, 4, 0), (7, 3, 1, 5)])
_uv = me_cube_046.uv_layers.new(name='UVMap')
_uv.uv.foreach_set('vector', [0.375, 0.0, 0.625, 0.0, 0.625, 0.25, 0.375, 0.25, 0.375, 0.25, 0.625, 0.25, 0.625, 0.5, 0.375, 0.5, 0.375, 0.5, 0.625, 0.5, 0.625, 0.75, 0.375, 0.75, 0.375, 0.75, 0.625, 0.75, 0.625, 1.0, 0.375, 1.0, 0.125, 0.5, 0.375, 0.5, 0.375, 0.75, 0.125, 0.75, 0.625, 0.5, 0.875, 0.5, 0.875, 0.75, 0.625, 0.75])
me_cube_046.use_remesh_fix_poles = True
me_cube_046.use_remesh_preserve_attributes = False
me_cube_046.use_mirror_vertex_groups = False
me_cube_046.update()
me_cube_047 = bpy.data.meshes.new('Cube.047')
me_cube_047.from_pydata([(-1.0, -1.0, -1.0), (-1.0, -1.0, 1.0), (-1.0, 1.0, -1.0), (-1.0, 1.0, 1.0), (1.0, -1.0, -1.0), (1.0, -1.0, 1.0), (1.0, 1.0, -1.0), (1.0, 1.0, 1.0)], [], [(0, 1, 3, 2), (2, 3, 7, 6), (6, 7, 5, 4), (4, 5, 1, 0), (2, 6, 4, 0), (7, 3, 1, 5)])
_uv = me_cube_047.uv_layers.new(name='UVMap')
_uv.uv.foreach_set('vector', [0.375, 0.0, 0.625, 0.0, 0.625, 0.25, 0.375, 0.25, 0.375, 0.25, 0.625, 0.25, 0.625, 0.5, 0.375, 0.5, 0.375, 0.5, 0.625, 0.5, 0.625, 0.75, 0.375, 0.75, 0.375, 0.75, 0.625, 0.75, 0.625, 1.0, 0.375, 1.0, 0.125, 0.5, 0.375, 0.5, 0.375, 0.75, 0.125, 0.75, 0.625, 0.5, 0.875, 0.5, 0.875, 0.75, 0.625, 0.75])
me_cube_047.use_remesh_fix_poles = True
me_cube_047.use_remesh_preserve_attributes = False
me_cube_047.use_mirror_vertex_groups = False
me_cube_047.update()
me_cube_048 = bpy.data.meshes.new('Cube.048')
me_cube_048.from_pydata([(-1.0, -1.0, -1.0), (-1.0, -1.0, 1.0), (-1.0, 1.0, -1.0), (-1.0, 1.0, 1.0), (1.0, -1.0, -1.0), (1.0, -1.0, 1.0), (1.0, 1.0, -1.0), (1.0, 1.0, 1.0)], [], [(0, 1, 3, 2), (2, 3, 7, 6), (6, 7, 5, 4), (4, 5, 1, 0), (2, 6, 4, 0), (7, 3, 1, 5)])
_uv = me_cube_048.uv_layers.new(name='UVMap')
_uv.uv.foreach_set('vector', [0.375, 0.0, 0.625, 0.0, 0.625, 0.25, 0.375, 0.25, 0.375, 0.25, 0.625, 0.25, 0.625, 0.5, 0.375, 0.5, 0.375, 0.5, 0.625, 0.5, 0.625, 0.75, 0.375, 0.75, 0.375, 0.75, 0.625, 0.75, 0.625, 1.0, 0.375, 1.0, 0.125, 0.5, 0.375, 0.5, 0.375, 0.75, 0.125, 0.75, 0.625, 0.5, 0.875, 0.5, 0.875, 0.75, 0.625, 0.75])
me_cube_048.use_remesh_fix_poles = True
me_cube_048.use_remesh_preserve_attributes = False
me_cube_048.use_mirror_vertex_groups = False
me_cube_048.update()
me_cube_049 = bpy.data.meshes.new('Cube.049')
me_cube_049.from_pydata([(-1.0, -1.0, -1.0), (-1.0, -1.0, 1.0), (-1.0, 1.0, -1.0), (-1.0, 1.0, 1.0), (1.0, -1.0, -1.0), (1.0, -1.0, 1.0), (1.0, 1.0, -1.0), (1.0, 1.0, 1.0)], [], [(0, 1, 3, 2), (2, 3, 7, 6), (6, 7, 5, 4), (4, 5, 1, 0), (2, 6, 4, 0), (7, 3, 1, 5)])
_uv = me_cube_049.uv_layers.new(name='UVMap')
_uv.uv.foreach_set('vector', [0.375, 0.0, 0.625, 0.0, 0.625, 0.25, 0.375, 0.25, 0.375, 0.25, 0.625, 0.25, 0.625, 0.5, 0.375, 0.5, 0.375, 0.5, 0.625, 0.5, 0.625, 0.75, 0.375, 0.75, 0.375, 0.75, 0.625, 0.75, 0.625, 1.0, 0.375, 1.0, 0.125, 0.5, 0.375, 0.5, 0.375, 0.75, 0.125, 0.75, 0.625, 0.5, 0.875, 0.5, 0.875, 0.75, 0.625, 0.75])
me_cube_049.use_remesh_fix_poles = True
me_cube_049.use_remesh_preserve_attributes = False
me_cube_049.use_mirror_vertex_groups = False
me_cube_049.update()
me_cube_050 = bpy.data.meshes.new('Cube.050')
me_cube_050.from_pydata([(-1.0, -1.0, -1.0), (-1.0, -1.0, 1.0), (-1.0, 1.0, -1.0), (-1.0, 1.0, 1.0), (1.0, -1.0, -1.0), (1.0, -1.0, 1.0), (1.0, 1.0, -1.0), (1.0, 1.0, 1.0)], [], [(0, 1, 3, 2), (2, 3, 7, 6), (6, 7, 5, 4), (4, 5, 1, 0), (2, 6, 4, 0), (7, 3, 1, 5)])
_uv = me_cube_050.uv_layers.new(name='UVMap')
_uv.uv.foreach_set('vector', [0.375, 0.0, 0.625, 0.0, 0.625, 0.25, 0.375, 0.25, 0.375, 0.25, 0.625, 0.25, 0.625, 0.5, 0.375, 0.5, 0.375, 0.5, 0.625, 0.5, 0.625, 0.75, 0.375, 0.75, 0.375, 0.75, 0.625, 0.75, 0.625, 1.0, 0.375, 1.0, 0.125, 0.5, 0.375, 0.5, 0.375, 0.75, 0.125, 0.75, 0.625, 0.5, 0.875, 0.5, 0.875, 0.75, 0.625, 0.75])
me_cube_050.use_remesh_fix_poles = True
me_cube_050.use_remesh_preserve_attributes = False
me_cube_050.use_mirror_vertex_groups = False
me_cube_050.update()
me_cube_051 = bpy.data.meshes.new('Cube.051')
me_cube_051.from_pydata([(-1.0, -1.0, -1.0), (-1.0, -1.0, 1.0), (-1.0, 1.0, -1.0), (-1.0, 1.0, 1.0), (1.0, -1.0, -1.0), (1.0, -1.0, 1.0), (1.0, 1.0, -1.0), (1.0, 1.0, 1.0)], [], [(0, 1, 3, 2), (2, 3, 7, 6), (6, 7, 5, 4), (4, 5, 1, 0), (2, 6, 4, 0), (7, 3, 1, 5)])
_uv = me_cube_051.uv_layers.new(name='UVMap')
_uv.uv.foreach_set('vector', [0.375, 0.0, 0.625, 0.0, 0.625, 0.25, 0.375, 0.25, 0.375, 0.25, 0.625, 0.25, 0.625, 0.5, 0.375, 0.5, 0.375, 0.5, 0.625, 0.5, 0.625, 0.75, 0.375, 0.75, 0.375, 0.75, 0.625, 0.75, 0.625, 1.0, 0.375, 1.0, 0.125, 0.5, 0.375, 0.5, 0.375, 0.75, 0.125, 0.75, 0.625, 0.5, 0.875, 0.5, 0.875, 0.75, 0.625, 0.75])
me_cube_051.use_remesh_fix_poles = True
me_cube_051.use_remesh_preserve_attributes = False
me_cube_051.use_mirror_vertex_groups = False
me_cube_051.update()
me_cube_052 = bpy.data.meshes.new('Cube.052')
me_cube_052.from_pydata([(-1.0, -1.0, -1.0), (-1.0, -1.0, 1.0), (-1.0, 1.0, -1.0), (-1.0, 1.0, 1.0), (1.0, -1.0, -1.0), (1.0, -1.0, 1.0), (1.0, 1.0, -1.0), (1.0, 1.0, 1.0)], [], [(0, 1, 3, 2), (2, 3, 7, 6), (6, 7, 5, 4), (4, 5, 1, 0), (2, 6, 4, 0), (7, 3, 1, 5)])
_uv = me_cube_052.uv_layers.new(name='UVMap')
_uv.uv.foreach_set('vector', [0.375, 0.0, 0.625, 0.0, 0.625, 0.25, 0.375, 0.25, 0.375, 0.25, 0.625, 0.25, 0.625, 0.5, 0.375, 0.5, 0.375, 0.5, 0.625, 0.5, 0.625, 0.75, 0.375, 0.75, 0.375, 0.75, 0.625, 0.75, 0.625, 1.0, 0.375, 1.0, 0.125, 0.5, 0.375, 0.5, 0.375, 0.75, 0.125, 0.75, 0.625, 0.5, 0.875, 0.5, 0.875, 0.75, 0.625, 0.75])
me_cube_052.use_remesh_fix_poles = True
me_cube_052.use_remesh_preserve_attributes = False
me_cube_052.use_mirror_vertex_groups = False
me_cube_052.update()
me_cube_053 = bpy.data.meshes.new('Cube.053')
me_cube_053.from_pydata([(-1.0, -1.0, -1.0), (-1.0, -1.0, 1.0), (-1.0, 1.0, -1.0), (-1.0, 1.0, 1.0), (1.0, -1.0, -1.0), (1.0, -1.0, 1.0), (1.0, 1.0, -1.0), (1.0, 1.0, 1.0)], [], [(0, 1, 3, 2), (2, 3, 7, 6), (6, 7, 5, 4), (4, 5, 1, 0), (2, 6, 4, 0), (7, 3, 1, 5)])
_uv = me_cube_053.uv_layers.new(name='UVMap')
_uv.uv.foreach_set('vector', [0.375, 0.0, 0.625, 0.0, 0.625, 0.25, 0.375, 0.25, 0.375, 0.25, 0.625, 0.25, 0.625, 0.5, 0.375, 0.5, 0.375, 0.5, 0.625, 0.5, 0.625, 0.75, 0.375, 0.75, 0.375, 0.75, 0.625, 0.75, 0.625, 1.0, 0.375, 1.0, 0.125, 0.5, 0.375, 0.5, 0.375, 0.75, 0.125, 0.75, 0.625, 0.5, 0.875, 0.5, 0.875, 0.75, 0.625, 0.75])
me_cube_053.use_remesh_fix_poles = True
me_cube_053.use_remesh_preserve_attributes = False
me_cube_053.use_mirror_vertex_groups = False
me_cube_053.update()
me_cube_054 = bpy.data.meshes.new('Cube.054')
me_cube_054.from_pydata([(-1.0, -1.0, -1.0), (-1.0, -1.0, 1.0), (-1.0, 1.0, -1.0), (-1.0, 1.0, 1.0), (1.0, -1.0, -1.0), (1.0, -1.0, 1.0), (1.0, 1.0, -1.0), (1.0, 1.0, 1.0)], [], [(0, 1, 3, 2), (2, 3, 7, 6), (6, 7, 5, 4), (4, 5, 1, 0), (2, 6, 4, 0), (7, 3, 1, 5)])
_uv = me_cube_054.uv_layers.new(name='UVMap')
_uv.uv.foreach_set('vector', [0.375, 0.0, 0.625, 0.0, 0.625, 0.25, 0.375, 0.25, 0.375, 0.25, 0.625, 0.25, 0.625, 0.5, 0.375, 0.5, 0.375, 0.5, 0.625, 0.5, 0.625, 0.75, 0.375, 0.75, 0.375, 0.75, 0.625, 0.75, 0.625, 1.0, 0.375, 1.0, 0.125, 0.5, 0.375, 0.5, 0.375, 0.75, 0.125, 0.75, 0.625, 0.5, 0.875, 0.5, 0.875, 0.75, 0.625, 0.75])
me_cube_054.use_remesh_fix_poles = True
me_cube_054.use_remesh_preserve_attributes = False
me_cube_054.use_mirror_vertex_groups = False
me_cube_054.update()
me_cube_055 = bpy.data.meshes.new('Cube.055')
me_cube_055.from_pydata([(-1.0, -1.0, -1.0), (-1.0, -1.0, 1.0), (-1.0, 1.0, -1.0), (-1.0, 1.0, 1.0), (1.0, -1.0, -1.0), (1.0, -1.0, 1.0), (1.0, 1.0, -1.0), (1.0, 1.0, 1.0)], [], [(0, 1, 3, 2), (2, 3, 7, 6), (6, 7, 5, 4), (4, 5, 1, 0), (2, 6, 4, 0), (7, 3, 1, 5)])
_uv = me_cube_055.uv_layers.new(name='UVMap')
_uv.uv.foreach_set('vector', [0.375, 0.0, 0.625, 0.0, 0.625, 0.25, 0.375, 0.25, 0.375, 0.25, 0.625, 0.25, 0.625, 0.5, 0.375, 0.5, 0.375, 0.5, 0.625, 0.5, 0.625, 0.75, 0.375, 0.75, 0.375, 0.75, 0.625, 0.75, 0.625, 1.0, 0.375, 1.0, 0.125, 0.5, 0.375, 0.5, 0.375, 0.75, 0.125, 0.75, 0.625, 0.5, 0.875, 0.5, 0.875, 0.75, 0.625, 0.75])
me_cube_055.use_remesh_fix_poles = True
me_cube_055.use_remesh_preserve_attributes = False
me_cube_055.use_mirror_vertex_groups = False
me_cube_055.update()
me_cube_056 = bpy.data.meshes.new('Cube.056')
me_cube_056.from_pydata([(-1.0, -1.0, -1.0), (-1.0, -1.0, 1.0), (-1.0, 1.0, -1.0), (-1.0, 1.0, 1.0), (1.0, -1.0, -1.0), (1.0, -1.0, 1.0), (1.0, 1.0, -1.0), (1.0, 1.0, 1.0)], [], [(0, 1, 3, 2), (2, 3, 7, 6), (6, 7, 5, 4), (4, 5, 1, 0), (2, 6, 4, 0), (7, 3, 1, 5)])
_uv = me_cube_056.uv_layers.new(name='UVMap')
_uv.uv.foreach_set('vector', [0.375, 0.0, 0.625, 0.0, 0.625, 0.25, 0.375, 0.25, 0.375, 0.25, 0.625, 0.25, 0.625, 0.5, 0.375, 0.5, 0.375, 0.5, 0.625, 0.5, 0.625, 0.75, 0.375, 0.75, 0.375, 0.75, 0.625, 0.75, 0.625, 1.0, 0.375, 1.0, 0.125, 0.5, 0.375, 0.5, 0.375, 0.75, 0.125, 0.75, 0.625, 0.5, 0.875, 0.5, 0.875, 0.75, 0.625, 0.75])
me_cube_056.use_remesh_fix_poles = True
me_cube_056.use_remesh_preserve_attributes = False
me_cube_056.use_mirror_vertex_groups = False
me_cube_056.update()
me_cube_057 = bpy.data.meshes.new('Cube.057')
me_cube_057.from_pydata([(-1.0, -1.0, -1.0), (-1.0, -1.0, 1.0), (-1.0, 1.0, -1.0), (-1.0, 1.0, 1.0), (1.0, -1.0, -1.0), (1.0, -1.0, 1.0), (1.0, 1.0, -1.0), (1.0, 1.0, 1.0)], [], [(0, 1, 3, 2), (2, 3, 7, 6), (6, 7, 5, 4), (4, 5, 1, 0), (2, 6, 4, 0), (7, 3, 1, 5)])
_uv = me_cube_057.uv_layers.new(name='UVMap')
_uv.uv.foreach_set('vector', [0.375, 0.0, 0.625, 0.0, 0.625, 0.25, 0.375, 0.25, 0.375, 0.25, 0.625, 0.25, 0.625, 0.5, 0.375, 0.5, 0.375, 0.5, 0.625, 0.5, 0.625, 0.75, 0.375, 0.75, 0.375, 0.75, 0.625, 0.75, 0.625, 1.0, 0.375, 1.0, 0.125, 0.5, 0.375, 0.5, 0.375, 0.75, 0.125, 0.75, 0.625, 0.5, 0.875, 0.5, 0.875, 0.75, 0.625, 0.75])
me_cube_057.use_remesh_fix_poles = True
me_cube_057.use_remesh_preserve_attributes = False
me_cube_057.use_mirror_vertex_groups = False
me_cube_057.update()
me_cube_058 = bpy.data.meshes.new('Cube.058')
me_cube_058.from_pydata([(-1.0, -1.0, -1.0), (-1.0, -1.0, 1.0), (-1.0, 1.0, -1.0), (-1.0, 1.0, 1.0), (1.0, -1.0, -1.0), (1.0, -1.0, 1.0), (1.0, 1.0, -1.0), (1.0, 1.0, 1.0)], [], [(0, 1, 3, 2), (2, 3, 7, 6), (6, 7, 5, 4), (4, 5, 1, 0), (2, 6, 4, 0), (7, 3, 1, 5)])
_uv = me_cube_058.uv_layers.new(name='UVMap')
_uv.uv.foreach_set('vector', [0.375, 0.0, 0.625, 0.0, 0.625, 0.25, 0.375, 0.25, 0.375, 0.25, 0.625, 0.25, 0.625, 0.5, 0.375, 0.5, 0.375, 0.5, 0.625, 0.5, 0.625, 0.75, 0.375, 0.75, 0.375, 0.75, 0.625, 0.75, 0.625, 1.0, 0.375, 1.0, 0.125, 0.5, 0.375, 0.5, 0.375, 0.75, 0.125, 0.75, 0.625, 0.5, 0.875, 0.5, 0.875, 0.75, 0.625, 0.75])
me_cube_058.use_remesh_fix_poles = True
me_cube_058.use_remesh_preserve_attributes = False
me_cube_058.use_mirror_vertex_groups = False
me_cube_058.update()
me_cube_059 = bpy.data.meshes.new('Cube.059')
me_cube_059.from_pydata([(-1.0, -1.0, -1.0), (-1.0, -1.0, 1.0), (-1.0, 1.0, -1.0), (-1.0, 1.0, 1.0), (1.0, -1.0, -1.0), (1.0, -1.0, 1.0), (1.0, 1.0, -1.0), (1.0, 1.0, 1.0)], [], [(0, 1, 3, 2), (2, 3, 7, 6), (6, 7, 5, 4), (4, 5, 1, 0), (2, 6, 4, 0), (7, 3, 1, 5)])
_uv = me_cube_059.uv_layers.new(name='UVMap')
_uv.uv.foreach_set('vector', [0.375, 0.0, 0.625, 0.0, 0.625, 0.25, 0.375, 0.25, 0.375, 0.25, 0.625, 0.25, 0.625, 0.5, 0.375, 0.5, 0.375, 0.5, 0.625, 0.5, 0.625, 0.75, 0.375, 0.75, 0.375, 0.75, 0.625, 0.75, 0.625, 1.0, 0.375, 1.0, 0.125, 0.5, 0.375, 0.5, 0.375, 0.75, 0.125, 0.75, 0.625, 0.5, 0.875, 0.5, 0.875, 0.75, 0.625, 0.75])
me_cube_059.use_remesh_fix_poles = True
me_cube_059.use_remesh_preserve_attributes = False
me_cube_059.use_mirror_vertex_groups = False
me_cube_059.update()
me_cube_060 = bpy.data.meshes.new('Cube.060')
me_cube_060.from_pydata([(-1.0, -1.0, -1.0), (-1.0, -1.0, 1.0), (-1.0, 1.0, -1.0), (-1.0, 1.0, 1.0), (1.0, -1.0, -1.0), (1.0, -1.0, 1.0), (1.0, 1.0, -1.0), (1.0, 1.0, 1.0), (1.295, 1.0, 1.0), (1.295, 1.0, -1.0), (1.295, -1.0, -1.0), (1.295, -1.0, 1.0), (1.0, 9.889, 1.0), (1.0, 9.889, -1.0), (1.295, 9.889, 1.0), (1.295, 9.889, -1.0), (1.0, 10.81, 1.0), (1.0, 10.81, -1.0), (1.295, 10.81, 1.0), (1.295, 10.81, -1.0), (2.271, 9.889, 1.0), (2.271, 9.889, -1.0), (2.271, 10.81, 1.0), (2.271, 10.81, -1.0)], [], [(0, 1, 3, 2), (2, 3, 7, 6), (5, 4, 10, 11), (4, 5, 1, 0), (2, 6, 4, 0), (7, 3, 1, 5), (9, 8, 11, 10), (4, 6, 9, 10), (7, 5, 11, 8), (9, 6, 13, 15), (15, 13, 17, 19), (8, 9, 15, 14), (7, 8, 14, 12), (6, 7, 12, 13), (17, 16, 18, 19), (13, 12, 16, 17), (12, 14, 18, 16), (18, 14, 20, 22), (20, 21, 23, 22), (15, 19, 23, 21), (19, 18, 22, 23), (14, 15, 21, 20)])
_uv = me_cube_060.uv_layers.new(name='UVMap')
_uv.uv.foreach_set('vector', [0.375, 0.0, 0.625, 0.0, 0.625, 0.25, 0.375, 0.25, 0.375, 0.25, 0.625, 0.25, 0.625, 0.5, 0.375, 0.5, 0.625, 0.75, 0.375, 0.75, 0.375, 0.75, 0.625, 0.75, 0.375, 0.75, 0.625, 0.75, 0.625, 1.0, 0.375, 1.0, 0.125, 0.5, 0.375, 0.5, 0.375, 0.75, 0.125, 0.75, 0.625, 0.5, 0.875, 0.5, 0.875, 0.75, 0.625, 0.75, 0.375, 0.5, 0.625, 0.5, 0.625, 0.75, 0.375, 0.75, 0.375, 0.75, 0.375, 0.5, 0.375, 0.5, 0.375, 0.75, 0.625, 0.5, 0.625, 0.75, 0.625, 0.75, 0.625, 0.5, 0.375, 0.5, 0.375, 0.5, 0.375, 0.5, 0.375, 0.5, 0.375, 0.5, 0.375, 0.5, 0.375, 0.5, 0.375, 0.5, 0.625, 0.5, 0.375, 0.5, 0.375, 0.5, 0.625, 0.5, 0.625, 0.5, 0.625, 0.5, 0.625, 0.5, 0.625, 0.5, 0.375, 0.5, 0.625, 0.5, 0.625, 0.5, 0.375, 0.5, 0.375, 0.5, 0.625, 0.5, 0.625, 0.5, 0.375, 0.5, 0.375, 0.5, 0.625, 0.5, 0.625, 0.5, 0.375, 0.5, 0.625, 0.5, 0.625, 0.5, 0.625, 0.5, 0.625, 0.5, 0.625, 0.5, 0.625, 0.5, 0.625, 0.5, 0.625, 0.5, 0.625, 0.5, 0.375, 0.5, 0.375, 0.5, 0.625, 0.5, 0.375, 0.5, 0.375, 0.5, 0.375, 0.5, 0.375, 0.5, 0.375, 0.5, 0.625, 0.5, 0.625, 0.5, 0.375, 0.5, 0.625, 0.5, 0.375, 0.5, 0.375, 0.5, 0.625, 0.5])
me_cube_060.use_remesh_fix_poles = True
me_cube_060.use_remesh_preserve_attributes = False
me_cube_060.use_mirror_vertex_groups = False
me_cube_060.update()
me_cube_061 = bpy.data.meshes.new('Cube.061')
me_cube_061.from_pydata([(-1.0, -1.0, -1.0), (-1.0, -1.0, 1.0), (-1.0, 1.0, -1.0), (-1.0, 1.0, 1.0), (1.0, -1.0, -1.0), (1.0, -1.0, 1.0), (1.0, 1.0, -1.0), (1.0, 1.0, 1.0), (1.295, 1.0, 1.0), (1.295, 1.0, -1.0), (1.295, -1.0, -1.0), (1.295, -1.0, 1.0), (1.0, 9.889, 1.0), (1.0, 9.889, -1.0), (1.295, 9.889, 1.0), (1.295, 9.889, -1.0), (1.0, 10.81, 1.0), (1.0, 10.81, -1.0), (1.295, 10.81, 1.0), (1.295, 10.81, -1.0), (2.271, 9.889, 1.0), (2.271, 9.889, -1.0), (2.271, 10.81, 1.0), (2.271, 10.81, -1.0)], [], [(0, 1, 3, 2), (2, 3, 7, 6), (5, 4, 10, 11), (4, 5, 1, 0), (2, 6, 4, 0), (7, 3, 1, 5), (9, 8, 11, 10), (4, 6, 9, 10), (7, 5, 11, 8), (9, 6, 13, 15), (15, 13, 17, 19), (8, 9, 15, 14), (7, 8, 14, 12), (6, 7, 12, 13), (17, 16, 18, 19), (13, 12, 16, 17), (12, 14, 18, 16), (18, 14, 20, 22), (20, 21, 23, 22), (15, 19, 23, 21), (19, 18, 22, 23), (14, 15, 21, 20)])
_uv = me_cube_061.uv_layers.new(name='UVMap')
_uv.uv.foreach_set('vector', [0.375, 0.0, 0.625, 0.0, 0.625, 0.25, 0.375, 0.25, 0.375, 0.25, 0.625, 0.25, 0.625, 0.5, 0.375, 0.5, 0.625, 0.75, 0.375, 0.75, 0.375, 0.75, 0.625, 0.75, 0.375, 0.75, 0.625, 0.75, 0.625, 1.0, 0.375, 1.0, 0.125, 0.5, 0.375, 0.5, 0.375, 0.75, 0.125, 0.75, 0.625, 0.5, 0.875, 0.5, 0.875, 0.75, 0.625, 0.75, 0.375, 0.5, 0.625, 0.5, 0.625, 0.75, 0.375, 0.75, 0.375, 0.75, 0.375, 0.5, 0.375, 0.5, 0.375, 0.75, 0.625, 0.5, 0.625, 0.75, 0.625, 0.75, 0.625, 0.5, 0.375, 0.5, 0.375, 0.5, 0.375, 0.5, 0.375, 0.5, 0.375, 0.5, 0.375, 0.5, 0.375, 0.5, 0.375, 0.5, 0.625, 0.5, 0.375, 0.5, 0.375, 0.5, 0.625, 0.5, 0.625, 0.5, 0.625, 0.5, 0.625, 0.5, 0.625, 0.5, 0.375, 0.5, 0.625, 0.5, 0.625, 0.5, 0.375, 0.5, 0.375, 0.5, 0.625, 0.5, 0.625, 0.5, 0.375, 0.5, 0.375, 0.5, 0.625, 0.5, 0.625, 0.5, 0.375, 0.5, 0.625, 0.5, 0.625, 0.5, 0.625, 0.5, 0.625, 0.5, 0.625, 0.5, 0.625, 0.5, 0.625, 0.5, 0.625, 0.5, 0.625, 0.5, 0.375, 0.5, 0.375, 0.5, 0.625, 0.5, 0.375, 0.5, 0.375, 0.5, 0.375, 0.5, 0.375, 0.5, 0.375, 0.5, 0.625, 0.5, 0.625, 0.5, 0.375, 0.5, 0.625, 0.5, 0.375, 0.5, 0.375, 0.5, 0.625, 0.5])
me_cube_061.use_remesh_fix_poles = True
me_cube_061.use_remesh_preserve_attributes = False
me_cube_061.use_mirror_vertex_groups = False
me_cube_061.update()
me_cube_062 = bpy.data.meshes.new('Cube.062')
me_cube_062.from_pydata([(-1.0, -1.0, -1.0), (-1.0, -1.0, 1.0), (-1.0, 1.0, -1.0), (-1.0, 1.0, 1.0), (1.0, -1.0, -1.0), (1.0, -1.0, 1.0), (1.0, 1.0, -1.0), (1.0, 1.0, 1.0), (1.189, 1.0, 1.0), (1.189, 1.0, -1.0), (1.189, -1.0, -1.0), (1.189, -1.0, 1.0), (1.0, 3.539, 1.0), (1.0, 3.539, -1.0), (1.189, 3.539, 1.0), (1.189, 3.539, -1.0), (-1.189, 1.0, -1.0), (-1.189, -1.0, -1.0), (-1.189, -1.0, 1.0), (-1.189, 1.0, 1.0), (-1.0, 3.539, 1.0), (-1.0, 3.539, -1.0), (-1.189, 3.539, 1.0), (-1.189, 3.539, -1.0)], [], [(0, 1, 18, 17), (2, 3, 7, 6), (7, 5, 11, 8), (4, 5, 1, 0), (2, 6, 4, 0), (7, 3, 1, 5), (9, 8, 11, 10), (8, 9, 15, 14), (5, 4, 10, 11), (4, 6, 9, 10), (13, 12, 14, 15), (6, 7, 12, 13), (7, 8, 14, 12), (9, 6, 13, 15), (17, 18, 19, 16), (1, 3, 19, 18), (2, 0, 17, 16), (19, 3, 20, 22), (20, 21, 23, 22), (2, 16, 23, 21), (16, 19, 22, 23), (3, 2, 21, 20)])
_uv = me_cube_062.uv_layers.new(name='UVMap')
_uv.uv.foreach_set('vector', [0.375, 1.0, 0.625, 1.0, 0.625, 1.0, 0.375, 1.0, 0.375, 0.25, 0.625, 0.25, 0.625, 0.5, 0.375, 0.5, 0.625, 0.5, 0.625, 0.75, 0.625, 0.75, 0.625, 0.5, 0.375, 0.75, 0.625, 0.75, 0.625, 1.0, 0.375, 1.0, 0.125, 0.5, 0.375, 0.5, 0.375, 0.75, 0.125, 0.75, 0.625, 0.5, 0.875, 0.5, 0.875, 0.75, 0.625, 0.75, 0.375, 0.5, 0.625, 0.5, 0.625, 0.75, 0.375, 0.75, 0.625, 0.5, 0.375, 0.5, 0.375, 0.5, 0.625, 0.5, 0.625, 0.75, 0.375, 0.75, 0.375, 0.75, 0.625, 0.75, 0.375, 0.75, 0.375, 0.5, 0.375, 0.5, 0.375, 0.75, 0.375, 0.5, 0.625, 0.5, 0.625, 0.5, 0.375, 0.5, 0.375, 0.5, 0.625, 0.5, 0.625, 0.5, 0.375, 0.5, 0.625, 0.5, 0.625, 0.5, 0.625, 0.5, 0.625, 0.5, 0.375, 0.5, 0.375, 0.5, 0.375, 0.5, 0.375, 0.5, 0.375, 0.0, 0.625, 0.0, 0.625, 0.25, 0.375, 0.25, 0.875, 0.75, 0.875, 0.5, 0.875, 0.5, 0.875, 0.75, 0.125, 0.5, 0.125, 0.75, 0.125, 0.75, 0.125, 0.5, 0.875, 0.5, 0.875, 0.5, 0.875, 0.5, 0.875, 0.5, 0.625, 0.25, 0.375, 0.25, 0.375, 0.25, 0.625, 0.25, 0.125, 0.5, 0.125, 0.5, 0.125, 0.5, 0.125, 0.5, 0.375, 0.25, 0.625, 0.25, 0.625, 0.25, 0.375, 0.25, 0.625, 0.25, 0.375, 0.25, 0.375, 0.25, 0.625, 0.25])
me_cube_062.use_remesh_fix_poles = True
me_cube_062.use_remesh_preserve_attributes = False
me_cube_062.use_mirror_vertex_groups = False
me_cube_062.update()
me_cube_063 = bpy.data.meshes.new('Cube.063')
me_cube_063.from_pydata([(-1.0, -1.0, -1.0), (-1.0, -1.0, 1.0), (-1.0, 1.0, -1.0), (-1.0, 1.0, 1.0), (1.0, -1.0, -1.0), (1.0, -1.0, 1.0), (1.0, 1.0, -1.0), (1.0, 1.0, 1.0)], [], [(0, 1, 3, 2), (2, 3, 7, 6), (6, 7, 5, 4), (4, 5, 1, 0), (2, 6, 4, 0), (7, 3, 1, 5)])
_uv = me_cube_063.uv_layers.new(name='UVMap')
_uv.uv.foreach_set('vector', [0.375, 0.0, 0.625, 0.0, 0.625, 0.25, 0.375, 0.25, 0.375, 0.25, 0.625, 0.25, 0.625, 0.5, 0.375, 0.5, 0.375, 0.5, 0.625, 0.5, 0.625, 0.75, 0.375, 0.75, 0.375, 0.75, 0.625, 0.75, 0.625, 1.0, 0.375, 1.0, 0.125, 0.5, 0.375, 0.5, 0.375, 0.75, 0.125, 0.75, 0.625, 0.5, 0.875, 0.5, 0.875, 0.75, 0.625, 0.75])
me_cube_063.use_remesh_fix_poles = True
me_cube_063.use_remesh_preserve_attributes = False
me_cube_063.use_mirror_vertex_groups = False
me_cube_063.update()

# ---- objects
ob_cube = bpy.data.objects.new('Cube', me_cube_002)
ob_cube_001 = bpy.data.objects.new('Cube.001', me_cube_003)
ob_cube_002 = bpy.data.objects.new('Cube.002', me_cube_004)
ob_cube_003 = bpy.data.objects.new('Cube.003', me_cube_005)
ob_cube_004 = bpy.data.objects.new('Cube.004', me_cube_006)
ob_cube_005 = bpy.data.objects.new('Cube.005', me_cube_007)
ob_cube_006 = bpy.data.objects.new('Cube.006', me_cube_008)
ob_cube_007 = bpy.data.objects.new('Cube.007', me_cube_009)
ob_cube_008 = bpy.data.objects.new('Cube.008', me_cube_010)
ob_cube_009 = bpy.data.objects.new('Cube.009', me_cube_011)
ob_cube_010 = bpy.data.objects.new('Cube.010', me_cube_012)
ob_cube_011 = bpy.data.objects.new('Cube.011', me_cube_013)
ob_cube_012 = bpy.data.objects.new('Cube.012', me_cube_014)
ob_cube_013 = bpy.data.objects.new('Cube.013', me_cube_015)
ob_cube_014 = bpy.data.objects.new('Cube.014', me_cube_016)
ob_cube_015 = bpy.data.objects.new('Cube.015', me_cube_017)
ob_cube_016 = bpy.data.objects.new('Cube.016', me_cube_018)
ob_cube_017 = bpy.data.objects.new('Cube.017', me_cube_019)
ob_cube_018 = bpy.data.objects.new('Cube.018', me_cube)
ob_cube_019 = bpy.data.objects.new('Cube.019', me_cube_020)
ob_cube_020 = bpy.data.objects.new('Cube.020', me_cube_021)
ob_cube_021 = bpy.data.objects.new('Cube.021', me_cube_022)
ob_cube_022 = bpy.data.objects.new('Cube.022', me_cube_023)
ob_cube_024 = bpy.data.objects.new('Cube.024', me_cube_025)
ob_cube_025 = bpy.data.objects.new('Cube.025', me_cube_026)
ob_cube_026 = bpy.data.objects.new('Cube.026', me_cube_027)
ob_cube_028 = bpy.data.objects.new('Cube.028', me_cube_029)
ob_cube_027 = bpy.data.objects.new('Cube.027', me_cube_030)
ob_cube_029 = bpy.data.objects.new('Cube.029', me_cube_031)
ob_cube_030 = bpy.data.objects.new('Cube.030', me_cube_032)
ob_cube_023 = bpy.data.objects.new('Cube.023', me_cube_001)
ob_cube_031 = bpy.data.objects.new('Cube.031', me_cube_028)
ob_cube_032 = bpy.data.objects.new('Cube.032', me_cube_033)
ob_cube_033 = bpy.data.objects.new('Cube.033', me_cube_034)
ob_cube_034 = bpy.data.objects.new('Cube.034', me_cube_035)
ob_cube_035 = bpy.data.objects.new('Cube.035', me_cube_036)
ob_cube_036 = bpy.data.objects.new('Cube.036', me_cube_037)
ob_cube_037 = bpy.data.objects.new('Cube.037', me_cube_038)
ob_cube_038 = bpy.data.objects.new('Cube.038', me_cube_039)
ob_cube_039 = bpy.data.objects.new('Cube.039', me_cube_040)
ob_cube_040 = bpy.data.objects.new('Cube.040', me_cube_041)
ob_cube_041 = bpy.data.objects.new('Cube.041', me_cube_042)
ob_cube_043 = bpy.data.objects.new('Cube.043', me_cube_044)
ob_cube_044 = bpy.data.objects.new('Cube.044', me_cube_045)
ob_cube_045 = bpy.data.objects.new('Cube.045', me_cube_046)
ob_cube_046 = bpy.data.objects.new('Cube.046', me_cube_047)
ob_cube_042 = bpy.data.objects.new('Cube.042', me_cube_048)
ob_cube_047 = bpy.data.objects.new('Cube.047', me_cube_049)
ob_cube_048 = bpy.data.objects.new('Cube.048', me_cube_050)
ob_cube_049 = bpy.data.objects.new('Cube.049', me_cube_051)
ob_cube_050 = bpy.data.objects.new('Cube.050', me_cube_052)
ob_cube_051 = bpy.data.objects.new('Cube.051', me_cube_053)
ob_cube_052 = bpy.data.objects.new('Cube.052', me_cube_054)
ob_cube_053 = bpy.data.objects.new('Cube.053', me_cube_055)
ob_cube_054 = bpy.data.objects.new('Cube.054', me_cube_056)
ob_cube_055 = bpy.data.objects.new('Cube.055', me_cube_057)
ob_cube_056 = bpy.data.objects.new('Cube.056', me_cube_058)
ob_cube_057 = bpy.data.objects.new('Cube.057', me_cube_059)
ob_cube_058 = bpy.data.objects.new('Cube.058', me_cube_060)
ob_cube_059 = bpy.data.objects.new('Cube.059', me_cube_061)
ob_cube_060 = bpy.data.objects.new('Cube.060', me_cube_062)
ob_cube_061 = bpy.data.objects.new('Cube.061', me_cube_063)

# ---- transforms, parenting, visibility, modifiers, constraints
ob_cube.location = (0.0, 0.0, 0.0006821)
ob_cube.scale = (20.0, 20.0, 1.0)
ob_cube.lineart.crease_threshold = 0.0
ob_cube_001.location = (55.0, 0.0, 0.0006821)
ob_cube_001.scale = (15.0, 15.0, 1.0)
ob_cube_001.lineart.crease_threshold = 0.0
ob_cube_002.location = (0.0, 70.0, 0.0006821)
ob_cube_002.scale = (20.0, 20.0, 1.0)
ob_cube_002.lineart.crease_threshold = 0.0
ob_cube_003.location = (55.0, 70.0, 0.0006821)
ob_cube_003.scale = (20.0, 20.0, 1.0)
ob_cube_003.lineart.crease_threshold = 0.0
ob_cube_004.location = (55.0, 135.0, 0.0006821)
ob_cube_004.scale = (20.0, 20.0, 1.0)
ob_cube_004.lineart.crease_threshold = 0.0
ob_cube_005.location = (-55.0, 0.0, 0.0006821)
ob_cube_005.scale = (15.0, 15.0, 1.0)
ob_cube_005.lineart.crease_threshold = 0.0
ob_cube_006.location = (115.0, 85.0, 0.0006821)
ob_cube_006.scale = (20.0, 30.0, 1.0)
ob_cube_006.lineart.crease_threshold = 0.0
ob_cube_007.location = (175.0, 85.36, 0.0006821)
ob_cube_007.scale = (20.0, 30.0, 1.0)
ob_cube_007.lineart.crease_threshold = 0.0
ob_cube_008.location = (30.0, -0.5, 0.0006821)
ob_cube_008.scale = (10.0, 5.0, 1.0)
ob_cube_008.lineart.crease_threshold = 0.0
ob_cube_009.location = (-30.0, 0.0, 0.0006821)
ob_cube_009.scale = (10.0, 5.0, 1.0)
ob_cube_009.lineart.crease_threshold = 0.0
ob_cube_010.location = (85.0, 70.0, 0.0006821)
ob_cube_010.scale = (10.0, 5.0, 1.0)
ob_cube_010.lineart.crease_threshold = 0.0
ob_cube_011.location = (145.0, 100.0, 0.0006821)
ob_cube_011.scale = (10.0, 5.0, 1.0)
ob_cube_011.lineart.crease_threshold = 0.0
ob_cube_012.location = (27.5, 70.0, 0.0006821)
ob_cube_012.scale = (7.5, 5.0, 1.0)
ob_cube_012.lineart.crease_threshold = 0.0
ob_cube_013.location = (0.0, 35.0, 0.0006821)
ob_cube_013.rotation_euler = (0.0, -0.0, 1.571)
ob_cube_013.scale = (15.0, 5.0, 1.0)
ob_cube_013.lineart.crease_threshold = 0.0
ob_cube_014.location = (55.0, 32.5, 0.0006821)
ob_cube_014.rotation_euler = (0.0, -0.0, 1.571)
ob_cube_014.scale = (17.5, 5.0, 1.0)
ob_cube_014.lineart.crease_threshold = 0.0
ob_cube_015.location = (55.0, 102.5, 0.0006821)
ob_cube_015.rotation_euler = (0.0, -0.0, 1.571)
ob_cube_015.scale = (12.5, 5.0, 1.0)
ob_cube_015.lineart.crease_threshold = 0.0
ob_cube_016.location = (137.5, 70.0, 0.0006821)
ob_cube_016.scale = (2.8, 5.0, 1.0)
ob_cube_016.lineart.crease_threshold = 0.0
ob_cube_017.location = (152.5, 70.0, 0.0006821)
ob_cube_017.scale = (2.8, 5.0, 1.0)
ob_cube_017.lineart.crease_threshold = 0.0
ob_cube_018.location = (-19.82, 91.6, 4.308)
ob_cube_018.rotation_euler = (0.0, -0.0, -1.101)
ob_cube_018.scale = (5.0, 5.0, 5.0)
ob_cube_018.lineart.crease_threshold = 0.0
ob_cube_019.location = (-9.787, 92.76, 3.036)
ob_cube_019.rotation_euler = (0.0, -0.0, -1.668)
ob_cube_019.scale = (3.454, 3.454, 3.454)
ob_cube_019.lineart.crease_threshold = 0.0
ob_cube_020.location = (-22.41, 85.11, 2.174)
ob_cube_020.rotation_euler = (0.0, 0.0, -1.81)
ob_cube_020.scale = (3.454, 3.454, 3.454)
ob_cube_020.lineart.crease_threshold = 0.0
ob_cube_021.location = (-23.61, 78.69, 2.616)
ob_cube_021.rotation_euler = (0.0, 0.0, -1.476)
ob_cube_021.scale = (4.239, 4.239, 4.239)
ob_cube_021.lineart.crease_threshold = 0.0
ob_cube_022.location = (42.56, 97.44, 2.0)
ob_cube_022.scale = (7.439, 7.439, 2.866)
ob_cube_022.lineart.crease_threshold = 0.0
ob_cube_024.location = (115.0, 55.13, 4.0)
ob_cube_024.scale = (20.0, 1.0, 5.0)
ob_cube_024.lineart.crease_threshold = 0.0
ob_cube_025.location = (55.0, -20.0, 0.0006821)
ob_cube_025.rotation_euler = (0.0, -0.0, 1.571)
ob_cube_025.scale = (5.0, 5.0, 1.0)
ob_cube_025.lineart.crease_threshold = 0.0
ob_cube_026.location = (55.0, -25.0, 1.5)
ob_cube_026.scale = (6.0, 1.0, 2.5)
ob_cube_026.lineart.crease_threshold = 0.0
ob_cube_028.location = (50.0, -20.5, 1.5)
ob_cube_028.rotation_euler = (0.0, -0.0, 1.571)
ob_cube_028.scale = (3.5, 1.0, 2.5)
ob_cube_028.lineart.crease_threshold = 0.0
ob_cube_027.location = (60.0, -20.5, 1.5)
ob_cube_027.rotation_euler = (0.0, -0.0, 1.571)
ob_cube_027.scale = (3.5, 1.0, 2.5)
ob_cube_027.lineart.crease_threshold = 0.0
ob_cube_029.location = (77.5, 0.0, 0.0006821)
ob_cube_029.scale = (7.5, 5.0, 1.0)
ob_cube_029.lineart.crease_threshold = 0.0
ob_cube_030.location = (85.0, 0.0, 1.5)
ob_cube_030.rotation_euler = (0.0, -0.0, 1.571)
ob_cube_030.scale = (5.0, 1.0, 2.5)
ob_cube_030.lineart.crease_threshold = 0.0
ob_cube_023.location = (67.44, 97.44, 2.0)
ob_cube_023.scale = (7.439, 7.439, 2.866)
ob_cube_023.lineart.crease_threshold = 0.0
ob_cube_031.location = (-10.62, -11.87, 1.218)
ob_cube_031.scale = (1.0, 1.0, 0.3495)
ob_cube_031.lineart.crease_threshold = 0.0
ob_cube_032.location = (-10.79, 11.63, 1.218)
ob_cube_032.scale = (1.0, 1.0, 0.3495)
ob_cube_032.lineart.crease_threshold = 0.0
ob_cube_033.location = (10.91, 11.15, 1.218)
ob_cube_033.scale = (1.0, 1.0, 0.3495)
ob_cube_033.lineart.crease_threshold = 0.0
ob_cube_034.location = (10.79, -11.15, 1.218)
ob_cube_034.scale = (1.0, 1.0, 0.3495)
ob_cube_034.lineart.crease_threshold = 0.0
ob_cube_035.location = (54.81, 8.14, 1.81)
ob_cube_035.scale = (6.818, 1.0, 1.435)
ob_cube_035.lineart.crease_threshold = 0.0
ob_cube_036.location = (54.81, -5.051, 1.81)
ob_cube_036.scale = (6.818, 1.0, 1.435)
ob_cube_036.lineart.crease_threshold = 0.0
ob_cube_037.location = (5.989, 70.47, 1.81)
ob_cube_037.scale = (3.153, -6.403, 1.435)
ob_cube_037.lineart.crease_threshold = 0.0
ob_cube_038.location = (12.95, 84.64, 1.218)
ob_cube_038.scale = (1.0, 1.0, 0.3495)
ob_cube_038.lineart.crease_threshold = 0.0
ob_cube_039.location = (13.84, 55.71, 1.218)
ob_cube_039.scale = (1.0, 1.0, 0.3495)
ob_cube_039.lineart.crease_threshold = 0.0
ob_cube_040.location = (-12.28, 56.0, 1.218)
ob_cube_040.scale = (1.0, 1.0, 0.3495)
ob_cube_040.lineart.crease_threshold = 0.0
ob_cube_041.location = (-10.79, 82.86, 1.218)
ob_cube_041.scale = (1.0, 1.0, 0.3495)
ob_cube_041.lineart.crease_threshold = 0.0
ob_cube_043.location = (48.67, 85.7, 1.763)
ob_cube_043.lineart.crease_threshold = 0.0
ob_cube_044.location = (48.62, 76.34, 1.763)
ob_cube_044.lineart.crease_threshold = 0.0
ob_cube_045.location = (48.73, 66.98, 1.763)
ob_cube_045.lineart.crease_threshold = 0.0
ob_cube_046.location = (48.67, 57.97, 1.763)
ob_cube_046.lineart.crease_threshold = 0.0
ob_cube_042.location = (39.73, 85.52, 1.763)
ob_cube_042.lineart.crease_threshold = 0.0
ob_cube_047.location = (39.67, 76.16, 1.763)
ob_cube_047.lineart.crease_threshold = 0.0
ob_cube_048.location = (39.79, 66.8, 1.763)
ob_cube_048.lineart.crease_threshold = 0.0
ob_cube_049.location = (39.73, 57.79, 1.763)
ob_cube_049.lineart.crease_threshold = 0.0
ob_cube_050.location = (68.77, 86.06, 1.763)
ob_cube_050.lineart.crease_threshold = 0.0
ob_cube_051.location = (68.71, 76.7, 1.763)
ob_cube_051.lineart.crease_threshold = 0.0
ob_cube_052.location = (68.83, 67.33, 1.763)
ob_cube_052.lineart.crease_threshold = 0.0
ob_cube_053.location = (68.77, 58.33, 1.763)
ob_cube_053.lineart.crease_threshold = 0.0
ob_cube_054.location = (59.83, 85.88, 1.763)
ob_cube_054.lineart.crease_threshold = 0.0
ob_cube_055.location = (59.77, 76.52, 1.763)
ob_cube_055.lineart.crease_threshold = 0.0
ob_cube_056.location = (59.89, 67.16, 1.763)
ob_cube_056.lineart.crease_threshold = 0.0
ob_cube_057.location = (59.83, 58.15, 1.763)
ob_cube_057.lineart.crease_threshold = 0.0
ob_cube_058.location = (42.26, 132.7, 1.81)
ob_cube_058.scale = (4.437, 1.0, 1.435)
ob_cube_058.lineart.crease_threshold = 0.0
ob_cube_059.location = (67.88, 132.7, 1.81)
ob_cube_059.rotation_euler = (-0.0, 3.142, -0.0)
ob_cube_059.scale = (4.437, 1.0, 1.435)
ob_cube_059.lineart.crease_threshold = 0.0
ob_cube_060.location = (55.0, 123.6, 1.81)
ob_cube_060.scale = (5.298, 0.7877, 1.435)
ob_cube_060.lineart.crease_threshold = 0.0
ob_cube_061.location = (-56.63, 0.0, 1.81)
ob_cube_061.scale = (3.153, -7.5, 1.435)
ob_cube_061.lineart.crease_threshold = 0.0

# ---- collection membership
col_ld.objects.link(ob_cube)
col_ld.objects.link(ob_cube_001)
col_ld.objects.link(ob_cube_002)
col_ld.objects.link(ob_cube_003)
col_ld.objects.link(ob_cube_004)
col_ld.objects.link(ob_cube_005)
col_ld.objects.link(ob_cube_006)
col_ld.objects.link(ob_cube_007)
col_ld.objects.link(ob_cube_008)
col_ld.objects.link(ob_cube_009)
col_ld.objects.link(ob_cube_010)
col_ld.objects.link(ob_cube_011)
col_ld.objects.link(ob_cube_012)
col_ld.objects.link(ob_cube_013)
col_ld.objects.link(ob_cube_014)
col_ld.objects.link(ob_cube_015)
col_ld.objects.link(ob_cube_016)
col_ld.objects.link(ob_cube_017)
col_ld.objects.link(ob_cube_018)
col_ld.objects.link(ob_cube_019)
col_ld.objects.link(ob_cube_020)
col_ld.objects.link(ob_cube_021)
col_ld.objects.link(ob_cube_022)
col_ld.objects.link(ob_cube_024)
col_ld.objects.link(ob_cube_025)
col_ld.objects.link(ob_cube_026)
col_ld.objects.link(ob_cube_028)
col_ld.objects.link(ob_cube_027)
col_ld.objects.link(ob_cube_029)
col_ld.objects.link(ob_cube_030)
col_ld.objects.link(ob_cube_023)
col_ld.objects.link(ob_cube_031)
col_ld.objects.link(ob_cube_032)
col_ld.objects.link(ob_cube_033)
col_ld.objects.link(ob_cube_034)
col_ld.objects.link(ob_cube_035)
col_ld.objects.link(ob_cube_036)
col_ld.objects.link(ob_cube_037)
col_ld.objects.link(ob_cube_038)
col_ld.objects.link(ob_cube_039)
col_ld.objects.link(ob_cube_040)
col_ld.objects.link(ob_cube_041)
col_ld.objects.link(ob_cube_043)
col_ld.objects.link(ob_cube_044)
col_ld.objects.link(ob_cube_045)
col_ld.objects.link(ob_cube_046)
col_ld.objects.link(ob_cube_042)
col_ld.objects.link(ob_cube_047)
col_ld.objects.link(ob_cube_048)
col_ld.objects.link(ob_cube_049)
col_ld.objects.link(ob_cube_050)
col_ld.objects.link(ob_cube_051)
col_ld.objects.link(ob_cube_052)
col_ld.objects.link(ob_cube_053)
col_ld.objects.link(ob_cube_054)
col_ld.objects.link(ob_cube_055)
col_ld.objects.link(ob_cube_056)
col_ld.objects.link(ob_cube_057)
col_ld.objects.link(ob_cube_058)
col_ld.objects.link(ob_cube_059)
col_ld.objects.link(ob_cube_060)
col_ld.objects.link(ob_cube_061)

# ---- scene / render settings (as saved in the file)
scene.frame_start = 1; scene.frame_end = 250; scene.frame_set(1)
scene.render.engine = 'BLENDER_EEVEE_NEXT'
scene.cycles.use_denoising = False
scene.cycles.samples = 128
scene.cycles.sampling_pattern = 'TABULATED_SOBOL'
scene.cycles.use_adaptive_sampling = False
scene.cycles.use_light_tree = False
scene.view_settings.view_transform = 'Filmic'
bpy.context.view_layer.update()

# ---- added for rendering (the .blend has no active camera and no usable light): camera, sun
cam_auto = bpy.data.cameras.new('AutoCamera')
cam_auto.lens = 50.0
cam_auto.sensor_width = 36.0
cam_auto.clip_end = 5213.91
ob_auto_camera = bpy.data.objects.new('AutoCamera', cam_auto)
scene.collection.objects.link(ob_auto_camera)
ob_auto_camera.location = (359.59, -292.008, 241.515)
ob_auto_camera.rotation_euler = (1.09748, -7.21219e-08, 0.694738)
scene.camera = ob_auto_camera
light_auto_sun = bpy.data.lights.new('AutoSun', 'SUN')
light_auto_sun.energy = 3.0
light_auto_sun.angle = 0.0523599
ob_auto_sun = bpy.data.objects.new('AutoSun', light_auto_sun)
scene.collection.objects.link(ob_auto_sun)
ob_auto_sun.rotation_euler = (0.872665, 0.174533, 0.523599)
bpy.context.view_layer.update()
